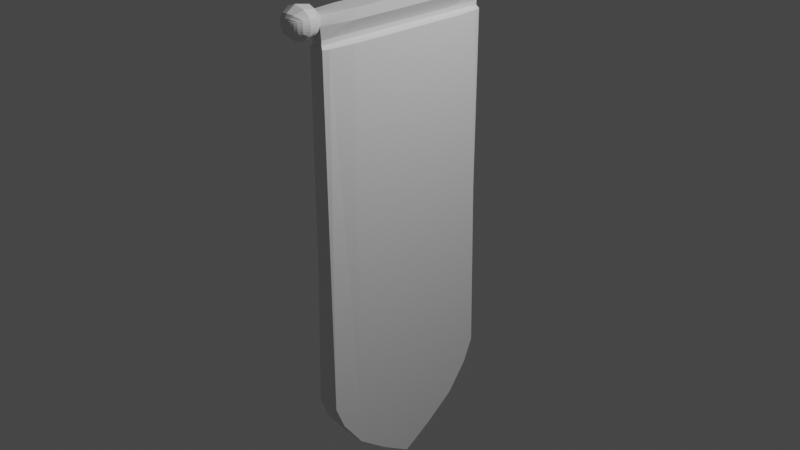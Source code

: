 # Source: banner.blend  (saved by Blender 2.81.16; exported with 4.5.12 LTS)
import bpy
from mathutils import Matrix  # noqa: F401  (used for matrix-valued properties, if any)

bpy.ops.wm.read_factory_settings(use_empty=True)
scene = bpy.context.scene
scene.name = 'Scene'

# ---- collections
col_collection = bpy.data.collections.new('Collection'); scene.collection.children.link(col_collection)

# ---- materials (node trees are filled in below, after node groups)
mat_material = bpy.data.materials.new('Material')
mat_material.alpha_threshold = 0.0
mat_material.use_transparent_shadow = False
mat_material.line_color = (0.0, 0.0, 0.0, 1.0)

# ---- material node trees
mat_material.use_nodes = True; mat_material.node_tree.nodes.clear()
_N = mat_material.node_tree.nodes; _L = mat_material.node_tree.links
n0 = _N.new('ShaderNodeOutputMaterial'); n0.name = 'Material Output'; n0.location = (300, 300)
n1 = _N.new('ShaderNodeBsdfPrincipled'); n1.name = 'Principled BSDF'; n1.location = (10, 300)
n1.distribution = 'GGX'
n1.subsurface_method = 'BURLEY'
n1.inputs[2].default_value = 0.4
n1.inputs[3].default_value = 1.45
n1.inputs[27].default_value = (0.0, 0.0, 0.0, 1.0)
n1.inputs[28].default_value = 1.0
_L.new(n1.outputs[0], n0.inputs[0])
n0.is_active_output = True

# ---- world
world_world = bpy.data.worlds.new('World'); scene.world = world_world
world_world.use_nodes = True; world_world.node_tree.nodes.clear()
_N = world_world.node_tree.nodes; _L = world_world.node_tree.links
n0 = _N.new('ShaderNodeOutputWorld'); n0.name = 'World Output'; n0.location = (300, 300)
n1 = _N.new('ShaderNodeBackground'); n1.name = 'Background'; n1.location = (10, 300)
n1.inputs[0].default_value = (0.05088, 0.05088, 0.05088, 1.0)
_L.new(n1.outputs[0], n0.inputs[0])
n0.is_active_output = True
world_world.color = (0.05088, 0.05088, 0.05088)
world_world.use_sun_shadow = False
world_world.sun_shadow_jitter_overblur = 0.0

# ---- cameras
cam_camera = bpy.data.cameras.new('Camera')
cam_camera.clip_end = 100.0
cam_camera.ortho_scale = 7.314

# ---- lights
light_light = bpy.data.lights.new('Light', 'POINT')
light_light.transmission_factor = 0.0
light_light.energy = 1000.0
light_light.shadow_soft_size = 0.1
light_light.shadow_maximum_resolution = 0.006
light_light.use_absolute_resolution = True

# ---- meshes
me_cube = bpy.data.meshes.new('Cube')
me_cube.from_pydata([(0.102, 0.9336, 2.0), (0.125, 1.0, -1.801), (0.102, -0.9336, 2.0), (0.125, -1.0, -1.801), (-0.102, 0.9336, 2.0), (-0.125, 1.0, -1.801), (-0.102, -0.9336, 2.0), (-0.125, -1.0, -1.801), (-0.125, 0.6667, -2.0), (-0.125, 0.3333, -2.0), (-0.125, -2.98e-08, -2.0), (-0.125, -0.3333, -2.0), (-0.125, -0.6667, -2.0), (0.125, 0.6667, 2.0), (0.125, 0.3333, 2.0), (0.125, -2.98e-08, 2.0), (0.125, -0.3333, 2.0), (0.125, -0.6667, 2.0), (-0.125, -0.6667, 2.0), (-0.125, -0.3333, 2.0), (-0.125, 2.98e-08, 2.0), (-0.125, 0.3333, 2.0), (-0.125, 0.6667, 2.0), (0.125, -0.6667, -2.0), (0.125, -0.3333, -2.0), (0.125, 2.98e-08, -2.0), (0.125, 0.3333, -2.0), (0.125, 0.6667, -2.0), (-0.125, -0.6667, -2.368), (-0.125, -0.8942, -2.058), (0.125, 0.8942, -2.058), (-0.125, 0.8942, -2.058), (0.125, -0.8942, -2.058), (0.125, 0.6667, -2.368), (-0.125, 0.6667, -2.368), (-0.125, 0.3333, -2.621), (-0.125, -2.98e-08, -2.832), (-0.125, -0.3333, -2.621), (0.125, -0.6667, -2.368), (0.125, -0.3333, -2.621), (0.125, 2.98e-08, -2.832), (0.125, 0.3333, -2.621), (0.05806, -0.9862, 2.031), (-0.05806, -0.9862, 2.031), (0.05806, -0.6575, 2.031), (-0.05806, 0.6575, 2.031), (-0.05806, 0.9862, 2.031), (0.05806, 0.9862, 2.031), (0.05806, 0.6575, 2.031), (0.05806, 0.3287, 2.031), (0.05806, -3.079e-08, 2.031), (0.05806, -0.3287, 2.031), (-0.05806, -0.6575, 2.031), (-0.05806, -0.3287, 2.031), (-0.05806, 2.8e-08, 2.031), (-0.05806, 0.3287, 2.031), (0.05806, -0.9862, 2.08), (-0.05806, -0.9862, 2.08), (0.05806, -0.6575, 2.08), (-0.05806, 0.6575, 2.08), (-0.05806, 0.9862, 2.08), (0.05806, 0.9862, 2.08), (0.05806, 0.6575, 2.08), (0.05806, 0.3287, 2.08), (0.05806, -3.079e-08, 2.08), (0.05806, -0.3287, 2.08), (-0.05806, -0.6575, 2.08), (-0.05806, -0.3287, 2.08), (-0.05806, 2.8e-08, 2.08), (-0.05806, 0.3287, 2.08), (0.1044, -1.034, 2.226), (-0.1044, -1.034, 2.226), (0.1259, -0.6713, 2.216), (-0.1259, 0.6713, 2.216), (-0.1023, 1.036, 2.226), (0.1023, 1.036, 2.226), (0.1259, 0.6713, 2.216), (0.1259, 0.3357, 2.216), (0.1259, -2.753e-08, 2.216), (0.1259, -0.3357, 2.216), (-0.1259, -0.6713, 2.216), (-0.1259, -0.3357, 2.216), (-0.1259, 3.25e-08, 2.216), (-0.1259, 0.3357, 2.216), (0.1044, -1.034, 2.316), (-0.1044, -1.034, 2.316), (0.1259, -0.6713, 2.326), (-0.1259, 0.6713, 2.326), (-0.1023, 1.036, 2.315), (0.1023, 1.036, 2.315), (0.1259, 0.6713, 2.326), (0.1259, 0.3357, 2.326), (0.1259, -2.753e-08, 2.326), (0.1259, -0.3357, 2.326), (-0.1259, -0.6713, 2.326), (-0.1259, -0.3357, 2.326), (-0.1259, 3.25e-08, 2.326), (-0.1259, 0.3357, 2.326), (0.1044, -1.034, 2.226), (-0.1044, -1.034, 2.226), (-0.1023, 1.036, 2.226), (0.1023, 1.036, 2.226), (0.1044, -1.034, 2.316), (-0.1044, -1.034, 2.316), (-0.1023, 1.036, 2.315), (-0.08842, 1.299, 2.233), (0.1044, -1.034, 2.226), (-0.1044, -1.034, 2.226), (0.1044, -1.034, 2.316), (-0.1044, -1.034, 2.316), (0.1044, -1.034, 2.226), (-0.1044, -1.034, 2.226), (0.1044, -1.034, 2.316), (-0.1044, -1.034, 2.316), (0.09325, -1.308, 2.23), (-0.09325, -1.308, 2.23), (0.09326, -1.308, 2.312), (-0.09326, -1.308, 2.312), (-0.1023, 1.036, 2.315), (0.1023, 1.036, 2.315), (0.1023, 1.036, 2.226), (-0.1023, 1.036, 2.226), (0.1023, 1.036, 2.226), (-0.1023, 1.036, 2.315), (0.1023, 1.036, 2.315), (0.09325, -1.308, 2.23), (-0.09325, -1.308, 2.23), (0.09326, -1.308, 2.312), (-0.09326, -1.308, 2.312), (0.08842, 1.299, 2.233), (-0.08842, 1.299, 2.309), (0.08842, 1.299, 2.309), (-0.1262, 1.065, 2.326), (-0.1485, 1.117, 2.336), (-0.1523, 1.186, 2.337), (-0.1334, 1.245, 2.329), (-0.1088, 1.28, 2.318), (-0.1088, 1.28, 2.224), (-0.1334, 1.245, 2.213), (-0.1523, 1.186, 2.205), (-0.1485, 1.117, 2.206), (-0.1262, 1.065, 2.216), (0.1088, 1.28, 2.224), (0.1334, 1.245, 2.213), (0.1523, 1.186, 2.205), (0.1485, 1.117, 2.206), (0.1262, 1.065, 2.216), (0.1088, 1.28, 2.318), (0.1334, 1.245, 2.329), (0.1523, 1.186, 2.337), (0.1485, 1.117, 2.336), (0.1262, 1.065, 2.326), (0.1289, -1.063, 2.327), (0.1527, -1.115, 2.337), (0.1587, -1.186, 2.34), (0.1405, -1.249, 2.332), (0.1149, -1.287, 2.321), (0.1149, -1.287, 2.221), (0.1405, -1.249, 2.21), (0.1587, -1.186, 2.202), (0.1527, -1.115, 2.205), (0.1289, -1.063, 2.215), (-0.1149, -1.287, 2.221), (-0.1405, -1.249, 2.21), (-0.1587, -1.186, 2.202), (-0.1527, -1.115, 2.205), (-0.1289, -1.063, 2.215), (-0.1149, -1.287, 2.321), (-0.1405, -1.249, 2.332), (-0.1587, -1.186, 2.34), (-0.1527, -1.115, 2.337), (-0.1289, -1.063, 2.327), (0.1259, -0.3357, 2.304), (0.1259, -0.3357, 2.282), (0.1259, -0.3357, 2.26), (0.1259, -0.3357, 2.238), (0.1259, -2.753e-08, 2.304), (0.1259, -2.753e-08, 2.282), (0.1259, -2.753e-08, 2.26), (0.1259, -2.753e-08, 2.238), (0.1259, 0.3357, 2.238), (0.1259, 0.3357, 2.26), (0.1259, 0.3357, 2.282), (0.1259, 0.3357, 2.304), (-0.1259, 0.6713, 2.304), (-0.1259, 0.6713, 2.282), (-0.1259, 0.6713, 2.26), (-0.1259, 0.6713, 2.238), (-0.1259, 0.3357, 2.238), (-0.1259, 0.3357, 2.26), (-0.1259, 0.3357, 2.282), (-0.1259, 0.3357, 2.304), (0.1068, -1.031, 2.243), (0.108, -1.03, 2.262), (0.108, -1.03, 2.28), (0.1068, -1.031, 2.299), (-0.1068, -1.031, 2.299), (-0.108, -1.03, 2.28), (-0.108, -1.03, 2.262), (-0.1068, -1.031, 2.243), (0.1259, -0.6713, 2.304), (0.1259, -0.6713, 2.282), (0.1259, -0.6713, 2.26), (0.1259, -0.6713, 2.238), (-0.1259, -0.6713, 2.304), (-0.1259, -0.6713, 2.282), (-0.1259, -0.6713, 2.26), (-0.1259, -0.6713, 2.238), (-0.1047, 1.033, 2.298), (-0.106, 1.031, 2.28), (-0.106, 1.031, 2.262), (-0.1047, 1.033, 2.244), (-0.1259, -0.3357, 2.304), (-0.1259, -0.3357, 2.282), (-0.1259, -0.3357, 2.26), (-0.1259, -0.3357, 2.238), (0.1047, 1.033, 2.298), (0.106, 1.031, 2.28), (0.106, 1.031, 2.262), (0.1047, 1.033, 2.244), (-0.1259, 3.25e-08, 2.304), (-0.1259, 3.25e-08, 2.282), (-0.1259, 3.25e-08, 2.26), (-0.1259, 3.25e-08, 2.238), (0.1259, 0.6713, 2.304), (0.1259, 0.6713, 2.282), (0.1259, 0.6713, 2.26), (0.1259, 0.6713, 2.238), (0.1068, -1.031, 2.243), (0.108, -1.03, 2.262), (0.108, -1.03, 2.28), (0.1068, -1.031, 2.299), (-0.1068, -1.031, 2.299), (-0.108, -1.03, 2.28), (-0.108, -1.03, 2.262), (-0.1068, -1.031, 2.243), (-0.1047, 1.033, 2.298), (-0.106, 1.031, 2.28), (-0.106, 1.031, 2.262), (-0.1047, 1.033, 2.244), (0.1068, -1.031, 2.243), (0.108, -1.03, 2.262), (0.108, -1.03, 2.28), (0.1068, -1.031, 2.299), (-0.1068, -1.031, 2.299), (-0.108, -1.03, 2.28), (-0.108, -1.03, 2.262), (-0.1068, -1.031, 2.243), (0.1068, -1.031, 2.243), (0.108, -1.03, 2.262), (0.108, -1.03, 2.28), (0.1068, -1.031, 2.299), (-0.1068, -1.031, 2.299), (-0.108, -1.03, 2.28), (-0.108, -1.03, 2.262), (-0.1068, -1.031, 2.243), (0.09492, -1.31, 2.246), (0.09578, -1.311, 2.263), (0.09578, -1.311, 2.279), (0.09492, -1.31, 2.296), (-0.09492, -1.31, 2.296), (-0.09578, -1.311, 2.279), (-0.09578, -1.311, 2.263), (-0.09492, -1.31, 2.246), (0.1047, 1.033, 2.298), (0.106, 1.031, 2.28), (0.106, 1.031, 2.262), (0.1047, 1.033, 2.244), (-0.1047, 1.033, 2.298), (-0.106, 1.031, 2.28), (-0.106, 1.031, 2.262), (-0.1047, 1.033, 2.244), (0.1047, 1.033, 2.298), (0.106, 1.031, 2.28), (0.106, 1.031, 2.262), (0.1047, 1.033, 2.244), (0.09492, -1.31, 2.246), (0.09578, -1.311, 2.263), (0.09578, -1.311, 2.279), (0.09492, -1.31, 2.296), (-0.09492, -1.31, 2.296), (-0.09578, -1.311, 2.279), (-0.09578, -1.311, 2.263), (-0.09492, -1.31, 2.246), (-0.08995, 1.301, 2.294), (-0.09074, 1.302, 2.279), (-0.09074, 1.302, 2.263), (-0.08995, 1.301, 2.248), (0.08995, 1.301, 2.294), (0.09074, 1.302, 2.279), (0.09074, 1.302, 2.263), (0.08995, 1.301, 2.248), (0.1307, 1.062, 2.237), (0.1332, 1.06, 2.259), (0.1332, 1.06, 2.283), (0.1307, 1.062, 2.305), (0.1561, 1.115, 2.23), (0.1603, 1.113, 2.257), (0.1603, 1.113, 2.285), (0.1561, 1.115, 2.312), (0.1605, 1.188, 2.229), (0.1651, 1.188, 2.257), (0.1651, 1.188, 2.285), (0.1605, 1.188, 2.313), (0.1389, 1.249, 2.235), (0.1418, 1.25, 2.259), (0.1418, 1.25, 2.283), (0.1389, 1.249, 2.307), (0.1117, 1.283, 2.242), (0.1133, 1.285, 2.261), (0.1133, 1.285, 2.281), (0.1117, 1.283, 2.3), (-0.1307, 1.062, 2.305), (-0.1332, 1.06, 2.283), (-0.1332, 1.06, 2.259), (-0.1307, 1.062, 2.237), (-0.1561, 1.115, 2.312), (-0.1603, 1.113, 2.285), (-0.1603, 1.113, 2.257), (-0.1561, 1.115, 2.23), (-0.1605, 1.188, 2.313), (-0.1651, 1.188, 2.285), (-0.1651, 1.188, 2.257), (-0.1605, 1.188, 2.229), (-0.1389, 1.249, 2.307), (-0.1418, 1.25, 2.283), (-0.1418, 1.25, 2.259), (-0.1389, 1.249, 2.235), (-0.1117, 1.283, 2.3), (-0.1133, 1.285, 2.281), (-0.1133, 1.285, 2.261), (-0.1117, 1.283, 2.242), (-0.1334, -1.059, 2.236), (-0.1358, -1.057, 2.259), (-0.1358, -1.057, 2.283), (-0.1334, -1.059, 2.306), (-0.1604, -1.112, 2.229), (-0.1646, -1.111, 2.257), (-0.1646, -1.111, 2.285), (-0.1604, -1.112, 2.313), (-0.1674, -1.187, 2.227), (-0.1722, -1.188, 2.256), (-0.1722, -1.188, 2.286), (-0.1674, -1.187, 2.315), (-0.1464, -1.252, 2.233), (-0.1496, -1.254, 2.258), (-0.1496, -1.254, 2.284), (-0.1464, -1.252, 2.309), (-0.118, -1.29, 2.24), (-0.1197, -1.292, 2.261), (-0.1197, -1.292, 2.281), (-0.118, -1.29, 2.302), (0.1334, -1.059, 2.306), (0.1358, -1.057, 2.283), (0.1358, -1.057, 2.259), (0.1334, -1.059, 2.236), (0.1604, -1.112, 2.313), (0.1646, -1.111, 2.285), (0.1646, -1.111, 2.257), (0.1604, -1.112, 2.229), (0.1674, -1.187, 2.315), (0.1722, -1.188, 2.286), (0.1722, -1.188, 2.256), (0.1674, -1.187, 2.227), (0.1464, -1.252, 2.309), (0.1496, -1.254, 2.284), (0.1496, -1.254, 2.258), (0.1464, -1.252, 2.233), (0.118, -1.29, 2.302), (0.1197, -1.292, 2.281), (0.1197, -1.292, 2.261), (0.118, -1.29, 2.24), (0.08333, 1.0, -1.801), (0.04167, 1.0, -1.801), (-3.725e-09, 1.0, -1.801), (-0.04167, 1.0, -1.801), (-0.08333, 1.0, -1.801), (0.08333, -1.0, 2.0), (0.04167, -1.0, 2.0), (-3.725e-09, -1.0, 2.0), (-0.04167, -1.0, 2.0), (-0.08333, -1.0, 2.0), (-0.08333, -1.0, -1.801), (-0.04167, -1.0, -1.801), (3.725e-09, -1.0, -1.801), (0.04167, -1.0, -1.801), (0.08333, -1.0, -1.801), (-0.08333, 1.0, 2.0), (-0.04167, 1.0, 2.0), (3.725e-09, 1.0, 2.0), (0.04167, 1.0, 2.0), (0.08333, 1.0, 2.0), (0.08333, 0.8942, -2.058), (0.04167, 0.8942, -2.058), (-3.725e-09, 0.8942, -2.058), (-0.04167, 0.8942, -2.058), (-0.08333, 0.8942, -2.058), (-0.08333, -0.8942, -2.058), (-0.04167, -0.8942, -2.058), (3.725e-09, -0.8942, -2.058), (0.04167, -0.8942, -2.058), (0.08333, -0.8942, -2.058), (0.08333, 0.6667, -2.368), (0.04167, 0.6667, -2.368), (-3.725e-09, 0.6667, -2.368), (-0.04167, 0.6667, -2.368), (-0.08333, 0.6667, -2.368), (0.08333, 0.3333, -2.621), (0.04167, 0.3333, -2.621), (-3.725e-09, 0.3333, -2.621), (-0.04167, 0.3333, -2.621), (-0.08333, 0.3333, -2.621), (0.08333, 1.987e-08, -2.832), (0.04167, 9.934e-09, -2.832), (-3.725e-09, -8.882e-16, -2.832), (-0.04167, -9.934e-09, -2.832), (-0.08333, -1.987e-08, -2.832), (0.08333, -0.3333, -2.621), (0.04167, -0.3333, -2.621), (-3.725e-09, -0.3333, -2.621), (-0.04167, -0.3333, -2.621), (-0.08333, -0.3333, -2.621), (0.08333, -0.6667, -2.368), (0.04167, -0.6667, -2.368), (-3.725e-09, -0.6667, -2.368), (-0.04167, -0.6667, -2.368), (-0.08333, -0.6667, -2.368), (0.03871, -0.9862, 2.031), (0.01935, -0.9862, 2.031), (-1.863e-09, -0.9862, 2.031), (-0.01935, -0.9862, 2.031), (-0.03871, -0.9862, 2.031), (-0.03871, 0.9862, 2.031), (-0.01935, 0.9862, 2.031), (1.863e-09, 0.9862, 2.031), (0.01935, 0.9862, 2.031), (0.03871, 0.9862, 2.031), (0.03871, -0.9862, 2.08), (0.01935, -0.9862, 2.08), (-1.863e-09, -0.9862, 2.08), (-0.01935, -0.9862, 2.08), (-0.03871, -0.9862, 2.08), (-0.03871, 0.9862, 2.08), (-0.01935, 0.9862, 2.08), (1.863e-09, 0.9862, 2.08), (0.01935, 0.9862, 2.08), (0.03871, 0.9862, 2.08), (0.07783, -1.019, 2.22), (0.0422, -1.006, 2.216), (1.557e-11, -1.001, 2.214), (-0.0422, -1.006, 2.216), (-0.07783, -1.019, 2.22), (-0.07658, 1.021, 2.221), (-0.04168, 1.008, 2.217), (-6.027e-12, 1.003, 2.215), (0.04168, 1.008, 2.217), (0.07658, 1.021, 2.221), (0.07783, -1.019, 2.322), (0.0422, -1.006, 2.326), (1.557e-11, -1.001, 2.328), (-0.0422, -1.006, 2.326), (-0.07783, -1.019, 2.322), (-0.07658, 1.021, 2.321), (-0.04168, 1.008, 2.325), (-6.029e-12, 1.003, 2.327), (0.04168, 1.008, 2.325), (0.07658, 1.021, 2.321), (-0.08392, 0.6713, 2.326), (-0.04196, 0.6713, 2.326), (0.0, 0.6713, 2.326), (0.04196, 0.6713, 2.326), (0.08392, 0.6713, 2.326), (-0.08392, 0.3357, 2.326), (-0.04196, 0.3357, 2.326), (0.0, 0.3357, 2.326), (0.04196, 0.3357, 2.326), (0.08392, 0.3357, 2.326), (-0.08392, 2.249e-08, 2.326), (-0.04196, 1.249e-08, 2.326), (0.0, 2.486e-09, 2.326), (0.04196, -7.517e-09, 2.326), (0.08392, -1.752e-08, 2.326), (-0.08392, -0.3357, 2.326), (-0.04196, -0.3357, 2.326), (0.0, -0.3357, 2.326), (0.04196, -0.3357, 2.326), (0.08392, -0.3357, 2.326), (-0.08392, -0.6713, 2.326), (-0.04196, -0.6713, 2.326), (0.0, -0.6713, 2.326), (0.04196, -0.6713, 2.326), (0.08392, -0.6713, 2.326), (0.07783, -1.019, 2.22), (0.0422, -1.006, 2.216), (1.557e-11, -1.001, 2.214), (-0.0422, -1.006, 2.216), (-0.07783, -1.019, 2.22), (-0.07658, 1.021, 2.221), (-0.04168, 1.008, 2.217), (-6.027e-12, 1.003, 2.215), (0.04168, 1.008, 2.217), (0.07658, 1.021, 2.221), (0.07783, -1.019, 2.322), (0.0422, -1.006, 2.326), (1.557e-11, -1.001, 2.328), (-0.0422, -1.006, 2.326), (-0.07783, -1.019, 2.322), (0.07783, -1.019, 2.22), (0.0422, -1.006, 2.216), (1.557e-11, -1.001, 2.214), (-0.0422, -1.006, 2.216), (-0.07783, -1.019, 2.22), (0.07783, -1.019, 2.322), (0.0422, -1.006, 2.326), (1.557e-11, -1.001, 2.328), (-0.0422, -1.006, 2.326), (-0.07783, -1.019, 2.322), (0.07783, -1.019, 2.22), (0.0422, -1.006, 2.216), (1.557e-11, -1.001, 2.214), (-0.0422, -1.006, 2.216), (-0.07783, -1.019, 2.22), (0.07783, -1.019, 2.322), (0.0422, -1.006, 2.326), (1.557e-11, -1.001, 2.328), (-0.0422, -1.006, 2.326), (-0.07783, -1.019, 2.322), (0.0678, -1.32, 2.227), (0.036, -1.33, 2.224), (-5.249e-11, -1.334, 2.223), (-0.036, -1.33, 2.224), (-0.0678, -1.32, 2.227), (0.0678, -1.32, 2.315), (0.036, -1.33, 2.318), (-5.248e-11, -1.334, 2.319), (-0.036, -1.33, 2.318), (-0.0678, -1.32, 2.315), (-0.07658, 1.021, 2.321), (-0.04168, 1.008, 2.325), (-6.029e-12, 1.003, 2.327), (0.04168, 1.008, 2.325), (0.07658, 1.021, 2.321), (-0.07658, 1.021, 2.221), (-0.04168, 1.008, 2.217), (-6.027e-12, 1.003, 2.215), (0.04168, 1.008, 2.217), (0.07658, 1.021, 2.221), (-0.07658, 1.021, 2.321), (-0.04168, 1.008, 2.325), (-6.029e-12, 1.003, 2.327), (0.04168, 1.008, 2.325), (0.07658, 1.021, 2.321), (0.0678, -1.32, 2.227), (0.036, -1.33, 2.224), (-5.249e-11, -1.334, 2.223), (-0.036, -1.33, 2.224), (-0.0678, -1.32, 2.227), (0.0678, -1.32, 2.315), (0.036, -1.33, 2.318), (-5.248e-11, -1.334, 2.319), (-0.036, -1.33, 2.318), (-0.0678, -1.32, 2.315), (-0.06409, 1.311, 2.229), (-0.03396, 1.32, 2.227), (4.117e-11, 1.323, 2.226), (0.03396, 1.32, 2.227), (0.06409, 1.311, 2.229), (-0.06409, 1.311, 2.313), (-0.03396, 1.32, 2.315), (4.117e-11, 1.323, 2.316), (0.03396, 1.32, 2.315), (0.06409, 1.311, 2.313), (0.1015, 1.045, 2.337), (0.0596, 1.025, 2.349), (-1.232e-10, 1.015, 2.354), (-0.0596, 1.025, 2.349), (-0.1015, 1.045, 2.337), (0.1316, 1.102, 2.357), (0.08965, 1.081, 2.388), (-3.62e-10, 1.066, 2.409), (-0.08965, 1.081, 2.388), (-0.1316, 1.102, 2.357), (0.1377, 1.195, 2.361), (0.09783, 1.21, 2.399), (-4.43e-10, 1.221, 2.428), (-0.09783, 1.21, 2.399), (-0.1377, 1.195, 2.361), (0.1104, 1.265, 2.343), (0.06717, 1.288, 2.359), (-1.77e-10, 1.299, 2.367), (-0.06717, 1.288, 2.359), (-0.1104, 1.265, 2.343), (0.08288, 1.297, 2.325), (0.04584, 1.311, 2.331), (-3.214e-11, 1.317, 2.333), (-0.04584, 1.311, 2.331), (-0.08288, 1.297, 2.325), (-0.1015, 1.045, 2.205), (-0.0596, 1.025, 2.193), (-1.231e-10, 1.015, 2.188), (0.0596, 1.025, 2.193), (0.1015, 1.045, 2.205), (-0.1316, 1.102, 2.185), (-0.08964, 1.081, 2.154), (-3.619e-10, 1.066, 2.133), (0.08964, 1.081, 2.154), (0.1316, 1.102, 2.185), (-0.1377, 1.195, 2.181), (-0.09782, 1.21, 2.143), (-4.43e-10, 1.221, 2.114), (0.09782, 1.21, 2.143), (0.1377, 1.195, 2.181), (-0.1104, 1.265, 2.199), (-0.06717, 1.288, 2.183), (-1.77e-10, 1.299, 2.175), (0.06717, 1.288, 2.183), (0.1104, 1.265, 2.199), (-0.08288, 1.297, 2.217), (-0.04584, 1.311, 2.211), (-3.214e-11, 1.317, 2.209), (0.04584, 1.311, 2.211), (0.08288, 1.297, 2.217), (-0.103, -1.042, 2.338), (-0.05993, -1.022, 2.349), (2.223e-10, -1.013, 2.354), (0.05993, -1.022, 2.349), (0.103, -1.042, 2.338), (-0.1345, -1.098, 2.359), (-0.09037, -1.075, 2.389), (6.478e-10, -1.059, 2.409), (0.09037, -1.075, 2.389), (0.1345, -1.098, 2.359), (-0.1441, -1.194, 2.365), (-0.1033, -1.205, 2.406), (8.764e-10, -1.215, 2.438), (0.1033, -1.205, 2.406), (0.1441, -1.194, 2.365), (-0.1172, -1.27, 2.347), (-0.07209, -1.294, 2.365), (3.784e-10, -1.306, 2.374), (0.07209, -1.294, 2.365), (0.1172, -1.27, 2.347), (-0.08795, -1.305, 2.328), (-0.04889, -1.321, 2.335), (9.129e-11, -1.327, 2.337), (0.04889, -1.321, 2.335), (0.08795, -1.305, 2.328), (0.103, -1.042, 2.204), (0.05993, -1.022, 2.193), (2.223e-10, -1.013, 2.188), (-0.05993, -1.022, 2.193), (-0.103, -1.042, 2.204), (0.1345, -1.098, 2.183), (0.09036, -1.075, 2.153), (6.477e-10, -1.059, 2.133), (-0.09036, -1.075, 2.153), (-0.1345, -1.098, 2.183), (0.1441, -1.194, 2.177), (0.1032, -1.205, 2.136), (8.763e-10, -1.215, 2.104), (-0.1032, -1.205, 2.136), (-0.1441, -1.194, 2.177), (0.1172, -1.27, 2.195), (0.07209, -1.294, 2.177), (3.784e-10, -1.306, 2.168), (-0.07209, -1.294, 2.177), (-0.1172, -1.27, 2.195), (0.08795, -1.305, 2.214), (0.04889, -1.321, 2.207), (9.128e-11, -1.327, 2.205), (-0.04889, -1.321, 2.207), (-0.08795, -1.305, 2.214), (-0.0654, 1.314, 2.245), (-0.03474, 1.323, 2.244), (3.646e-11, 1.327, 2.243), (0.03474, 1.323, 2.244), (0.0654, 1.314, 2.245), (-0.06609, 1.315, 2.262), (-0.03515, 1.325, 2.262), (3.397e-11, 1.329, 2.262), (0.03515, 1.325, 2.262), (0.06609, 1.315, 2.262), (-0.06609, 1.315, 2.28), (-0.03515, 1.325, 2.28), (3.397e-11, 1.329, 2.28), (0.03515, 1.325, 2.28), (0.06609, 1.315, 2.28), (-0.0654, 1.314, 2.297), (-0.03474, 1.323, 2.298), (3.645e-11, 1.327, 2.299), (0.03474, 1.323, 2.298), (0.0654, 1.314, 2.297), (0.06924, -1.324, 2.244), (0.03687, -1.334, 2.242), (-4.305e-11, -1.338, 2.241), (-0.03687, -1.334, 2.242), (-0.06924, -1.324, 2.244), (0.07, -1.325, 2.262), (0.03733, -1.336, 2.261), (-3.806e-11, -1.34, 2.261), (-0.03733, -1.336, 2.261), (-0.07, -1.325, 2.262), (0.07, -1.325, 2.28), (0.03733, -1.336, 2.281), (-3.806e-11, -1.34, 2.281), (-0.03733, -1.336, 2.281), (-0.07, -1.325, 2.28), (0.06924, -1.324, 2.298), (0.03687, -1.334, 2.3), (-4.305e-11, -1.338, 2.301), (-0.03687, -1.334, 2.3), (-0.06924, -1.324, 2.298)], [], [(14, 13, 48, 49), (382, 381, 6, 7), (8, 22, 4, 5), (23, 3, 32, 38), (23, 17, 2, 3), (372, 391, 0, 1), (1, 0, 13, 27), (27, 13, 14, 26), (26, 14, 15, 25), (25, 15, 16, 24), (24, 16, 17, 23), (8, 5, 31, 34), (1, 27, 33, 30), (27, 26, 41, 33), (12, 11, 37, 28), (372, 1, 30, 392), (7, 6, 18, 12), (12, 18, 19, 11), (11, 19, 20, 10), (10, 20, 21, 9), (9, 21, 22, 8), (21, 20, 54, 55), (387, 4, 46, 432), (13, 0, 47, 48), (20, 19, 53, 54), (4, 22, 45, 46), (422, 38, 32, 401), (392, 30, 33, 402), (402, 33, 41, 407), (407, 41, 40, 412), (412, 40, 39, 417), (417, 39, 38, 422), (9, 8, 34, 35), (24, 23, 38, 39), (10, 9, 35, 36), (25, 24, 39, 40), (7, 12, 28, 29), (11, 10, 36, 37), (26, 25, 40, 41), (382, 7, 29, 397), (49, 48, 62, 63), (55, 54, 68, 69), (48, 47, 61, 62), (54, 53, 67, 68), (432, 46, 60, 442), (53, 52, 66, 67), (22, 21, 55, 45), (15, 14, 49, 50), (16, 15, 50, 51), (377, 2, 42, 427), (17, 16, 51, 44), (2, 17, 44, 42), (18, 6, 43, 52), (19, 18, 52, 53), (65, 64, 78, 79), (64, 63, 77, 78), (59, 69, 83, 73), (63, 62, 76, 77), (69, 68, 82, 83), (62, 61, 75, 76), (45, 55, 69, 59), (50, 49, 63, 64), (51, 50, 64, 65), (427, 42, 56, 437), (44, 51, 65, 58), (42, 44, 58, 56), (52, 43, 57, 66), (46, 45, 59, 60), (195, 200, 86, 84), (200, 172, 93, 86), (104, 88, 118, 123), (172, 176, 92, 93), (176, 183, 91, 92), (184, 191, 97, 87), (437, 56, 70, 447), (58, 65, 79, 72), (56, 58, 72, 70), (66, 57, 71, 80), (60, 59, 73, 74), (67, 66, 80, 81), (442, 60, 74, 452), (68, 67, 81, 82), (487, 94, 85, 461), (462, 88, 87, 467), (467, 87, 97, 472), (472, 97, 96, 477), (477, 96, 95, 482), (482, 95, 94, 487), (204, 196, 85, 94), (208, 184, 87, 88), (212, 204, 94, 95), (236, 104, 123, 268), (220, 212, 95, 96), (224, 216, 89, 90), (191, 220, 96, 97), (183, 224, 90, 91), (231, 102, 108, 243), (536, 117, 128, 561), (208, 88, 104, 236), (195, 84, 102, 231), (452, 74, 100, 497), (461, 85, 103, 506), (199, 71, 99, 235), (447, 70, 98, 492), (247, 107, 111, 255), (506, 103, 109, 516), (492, 98, 106, 507), (235, 99, 107, 247), (368, 156, 116, 259), (516, 109, 113, 526), (243, 108, 112, 251), (507, 106, 110, 517), (466, 89, 119, 541), (667, 157, 114, 527), (348, 162, 115, 263), (642, 167, 117, 536), (541, 119, 124, 551), (267, 120, 122, 275), (328, 136, 130, 284), (707, 279, 127, 557), (259, 116, 127, 279), (219, 75, 120, 267), (263, 115, 126, 283), (497, 100, 121, 542), (75, 101, 122, 120), (527, 114, 125, 552), (687, 284, 130, 567), (617, 137, 105, 562), (308, 142, 129, 291), (592, 147, 131, 571), (551, 124, 151, 572), (572, 151, 150, 577), (577, 150, 149, 582), (582, 149, 148, 587), (587, 148, 147, 592), (275, 122, 146, 292), (292, 146, 145, 296), (296, 145, 144, 300), (300, 144, 143, 304), (304, 143, 142, 308), (542, 121, 141, 597), (597, 141, 140, 602), (602, 140, 139, 607), (607, 139, 138, 612), (612, 138, 137, 617), (268, 123, 132, 312), (312, 132, 133, 316), (316, 133, 134, 320), (320, 134, 135, 324), (324, 135, 136, 328), (526, 113, 171, 622), (622, 171, 170, 627), (627, 170, 169, 632), (632, 169, 168, 637), (637, 168, 167, 642), (255, 111, 166, 332), (332, 166, 165, 336), (336, 165, 164, 340), (340, 164, 163, 344), (344, 163, 162, 348), (517, 110, 161, 647), (647, 161, 160, 652), (652, 160, 159, 657), (657, 159, 158, 662), (662, 158, 157, 667), (251, 112, 152, 352), (352, 152, 153, 356), (356, 153, 154, 360), (360, 154, 155, 364), (364, 155, 156, 368), (158, 367, 371, 157), (367, 366, 370, 371), (366, 365, 369, 370), (365, 364, 368, 369), (159, 363, 367, 158), (363, 362, 366, 367), (362, 361, 365, 366), (361, 360, 364, 365), (160, 359, 363, 159), (359, 358, 362, 363), (358, 357, 361, 362), (357, 356, 360, 361), (161, 355, 359, 160), (355, 354, 358, 359), (354, 353, 357, 358), (353, 352, 356, 357), (110, 248, 355, 161), (248, 249, 354, 355), (249, 250, 353, 354), (250, 251, 352, 353), (168, 347, 351, 167), (347, 346, 350, 351), (346, 345, 349, 350), (345, 344, 348, 349), (169, 343, 347, 168), (343, 342, 346, 347), (342, 341, 345, 346), (341, 340, 344, 345), (170, 339, 343, 169), (339, 338, 342, 343), (338, 337, 341, 342), (337, 336, 340, 341), (171, 335, 339, 170), (335, 334, 338, 339), (334, 333, 337, 338), (333, 332, 336, 337), (113, 252, 335, 171), (252, 253, 334, 335), (253, 254, 333, 334), (254, 255, 332, 333), (138, 327, 331, 137), (327, 326, 330, 331), (326, 325, 329, 330), (325, 324, 328, 329), (139, 323, 327, 138), (323, 322, 326, 327), (322, 321, 325, 326), (321, 320, 324, 325), (140, 319, 323, 139), (319, 318, 322, 323), (318, 317, 321, 322), (317, 316, 320, 321), (141, 315, 319, 140), (315, 314, 318, 319), (314, 313, 317, 318), (313, 312, 316, 317), (121, 271, 315, 141), (271, 270, 314, 315), (270, 269, 313, 314), (269, 268, 312, 313), (148, 307, 311, 147), (307, 306, 310, 311), (306, 305, 309, 310), (305, 304, 308, 309), (149, 303, 307, 148), (303, 302, 306, 307), (302, 301, 305, 306), (301, 300, 304, 305), (150, 299, 303, 149), (299, 298, 302, 303), (298, 297, 301, 302), (297, 296, 300, 301), (151, 295, 299, 150), (295, 294, 298, 299), (294, 293, 297, 298), (293, 292, 296, 297), (124, 272, 295, 151), (272, 273, 294, 295), (273, 274, 293, 294), (274, 275, 292, 293), (147, 311, 288, 131), (311, 310, 289, 288), (310, 309, 290, 289), (309, 308, 291, 290), (562, 105, 287, 672), (672, 287, 286, 677), (677, 286, 285, 682), (682, 285, 284, 687), (117, 260, 280, 128), (260, 261, 281, 280), (261, 262, 282, 281), (262, 263, 283, 282), (89, 216, 264, 119), (216, 217, 265, 264), (217, 218, 266, 265), (218, 219, 267, 266), (114, 256, 276, 125), (256, 257, 277, 276), (257, 258, 278, 277), (258, 259, 279, 278), (552, 125, 276, 692), (692, 276, 277, 697), (697, 277, 278, 702), (702, 278, 279, 707), (137, 331, 287, 105), (331, 330, 286, 287), (330, 329, 285, 286), (329, 328, 284, 285), (119, 264, 272, 124), (264, 265, 273, 272), (265, 266, 274, 273), (266, 267, 275, 274), (167, 351, 260, 117), (351, 350, 261, 260), (350, 349, 262, 261), (349, 348, 263, 262), (106, 240, 248, 110), (240, 241, 249, 248), (241, 242, 250, 249), (242, 243, 251, 250), (157, 371, 256, 114), (371, 370, 257, 256), (370, 369, 258, 257), (369, 368, 259, 258), (103, 232, 244, 109), (232, 233, 245, 244), (233, 234, 246, 245), (234, 235, 247, 246), (109, 244, 252, 113), (244, 245, 253, 252), (245, 246, 254, 253), (246, 247, 255, 254), (85, 196, 232, 103), (196, 197, 233, 232), (197, 198, 234, 233), (198, 199, 235, 234), (70, 192, 228, 98), (192, 193, 229, 228), (193, 194, 230, 229), (194, 195, 231, 230), (74, 211, 239, 100), (211, 210, 238, 239), (210, 209, 237, 238), (209, 208, 236, 237), (98, 228, 240, 106), (228, 229, 241, 240), (229, 230, 242, 241), (230, 231, 243, 242), (77, 76, 227, 180), (180, 227, 226, 181), (181, 226, 225, 182), (182, 225, 224, 183), (83, 82, 223, 188), (188, 223, 222, 189), (189, 222, 221, 190), (190, 221, 220, 191), (76, 75, 219, 227), (227, 219, 218, 226), (226, 218, 217, 225), (225, 217, 216, 224), (82, 81, 215, 223), (223, 215, 214, 222), (222, 214, 213, 221), (221, 213, 212, 220), (100, 239, 271, 121), (239, 238, 270, 271), (238, 237, 269, 270), (237, 236, 268, 269), (81, 80, 207, 215), (215, 207, 206, 214), (214, 206, 205, 213), (213, 205, 204, 212), (74, 73, 187, 211), (211, 187, 186, 210), (210, 186, 185, 209), (209, 185, 184, 208), (80, 71, 199, 207), (207, 199, 198, 206), (206, 198, 197, 205), (205, 197, 196, 204), (73, 83, 188, 187), (187, 188, 189, 186), (186, 189, 190, 185), (185, 190, 191, 184), (78, 77, 180, 179), (179, 180, 181, 178), (178, 181, 182, 177), (177, 182, 183, 176), (79, 78, 179, 175), (175, 179, 178, 174), (174, 178, 177, 173), (173, 177, 176, 172), (72, 79, 175, 203), (203, 175, 174, 202), (202, 174, 173, 201), (201, 173, 172, 200), (70, 72, 203, 192), (192, 203, 202, 193), (193, 202, 201, 194), (194, 201, 200, 195), (281, 706, 711, 280), (706, 705, 710, 711), (705, 704, 709, 710), (704, 703, 708, 709), (703, 702, 707, 708), (282, 701, 706, 281), (701, 700, 705, 706), (700, 699, 704, 705), (699, 698, 703, 704), (698, 697, 702, 703), (283, 696, 701, 282), (696, 695, 700, 701), (695, 694, 699, 700), (694, 693, 698, 699), (693, 692, 697, 698), (126, 556, 696, 283), (556, 555, 695, 696), (555, 554, 694, 695), (554, 553, 693, 694), (553, 552, 692, 693), (289, 686, 691, 288), (686, 685, 690, 691), (685, 684, 689, 690), (684, 683, 688, 689), (683, 682, 687, 688), (290, 681, 686, 289), (681, 680, 685, 686), (680, 679, 684, 685), (679, 678, 683, 684), (678, 677, 682, 683), (291, 676, 681, 290), (676, 675, 680, 681), (675, 674, 679, 680), (674, 673, 678, 679), (673, 672, 677, 678), (129, 566, 676, 291), (566, 565, 675, 676), (565, 564, 674, 675), (564, 563, 673, 674), (563, 562, 672, 673), (163, 666, 671, 162), (666, 665, 670, 671), (665, 664, 669, 670), (664, 663, 668, 669), (663, 662, 667, 668), (164, 661, 666, 163), (661, 660, 665, 666), (660, 659, 664, 665), (659, 658, 663, 664), (658, 657, 662, 663), (165, 656, 661, 164), (656, 655, 660, 661), (655, 654, 659, 660), (654, 653, 658, 659), (653, 652, 657, 658), (166, 651, 656, 165), (651, 650, 655, 656), (650, 649, 654, 655), (649, 648, 653, 654), (648, 647, 652, 653), (111, 521, 651, 166), (521, 520, 650, 651), (520, 519, 649, 650), (519, 518, 648, 649), (518, 517, 647, 648), (155, 641, 646, 156), (641, 640, 645, 646), (640, 639, 644, 645), (639, 638, 643, 644), (638, 637, 642, 643), (154, 636, 641, 155), (636, 635, 640, 641), (635, 634, 639, 640), (634, 633, 638, 639), (633, 632, 637, 638), (153, 631, 636, 154), (631, 630, 635, 636), (630, 629, 634, 635), (629, 628, 633, 634), (628, 627, 632, 633), (152, 626, 631, 153), (626, 625, 630, 631), (625, 624, 629, 630), (624, 623, 628, 629), (623, 622, 627, 628), (112, 522, 626, 152), (522, 523, 625, 626), (523, 524, 624, 625), (524, 525, 623, 624), (525, 526, 622, 623), (143, 616, 621, 142), (616, 615, 620, 621), (615, 614, 619, 620), (614, 613, 618, 619), (613, 612, 617, 618), (144, 611, 616, 143), (611, 610, 615, 616), (610, 609, 614, 615), (609, 608, 613, 614), (608, 607, 612, 613), (145, 606, 611, 144), (606, 605, 610, 611), (605, 604, 609, 610), (604, 603, 608, 609), (603, 602, 607, 608), (146, 601, 606, 145), (601, 600, 605, 606), (600, 599, 604, 605), (599, 598, 603, 604), (598, 597, 602, 603), (122, 546, 601, 146), (546, 545, 600, 601), (545, 544, 599, 600), (544, 543, 598, 599), (543, 542, 597, 598), (135, 591, 596, 136), (591, 590, 595, 596), (590, 589, 594, 595), (589, 588, 593, 594), (588, 587, 592, 593), (134, 586, 591, 135), (586, 585, 590, 591), (585, 584, 589, 590), (584, 583, 588, 589), (583, 582, 587, 588), (133, 581, 586, 134), (581, 580, 585, 586), (580, 579, 584, 585), (579, 578, 583, 584), (578, 577, 582, 583), (132, 576, 581, 133), (576, 575, 580, 581), (575, 574, 579, 580), (574, 573, 578, 579), (573, 572, 577, 578), (123, 547, 576, 132), (547, 548, 575, 576), (548, 549, 574, 575), (549, 550, 573, 574), (550, 551, 572, 573), (136, 596, 567, 130), (596, 595, 568, 567), (595, 594, 569, 568), (594, 593, 570, 569), (593, 592, 571, 570), (142, 621, 566, 129), (621, 620, 565, 566), (620, 619, 564, 565), (619, 618, 563, 564), (618, 617, 562, 563), (288, 691, 571, 131), (691, 690, 570, 571), (690, 689, 569, 570), (689, 688, 568, 569), (688, 687, 567, 568), (115, 531, 556, 126), (531, 530, 555, 556), (530, 529, 554, 555), (529, 528, 553, 554), (528, 527, 552, 553), (101, 501, 546, 122), (501, 500, 545, 546), (500, 499, 544, 545), (499, 498, 543, 544), (498, 497, 542, 543), (280, 711, 561, 128), (711, 710, 560, 561), (710, 709, 559, 560), (709, 708, 558, 559), (708, 707, 557, 558), (118, 537, 547, 123), (537, 538, 548, 547), (538, 539, 549, 548), (539, 540, 550, 549), (540, 541, 551, 550), (156, 646, 532, 116), (646, 645, 533, 532), (645, 644, 534, 533), (644, 643, 535, 534), (643, 642, 536, 535), (162, 671, 531, 115), (671, 670, 530, 531), (670, 669, 529, 530), (669, 668, 528, 529), (668, 667, 527, 528), (88, 462, 537, 118), (462, 463, 538, 537), (463, 464, 539, 538), (464, 465, 540, 539), (465, 466, 541, 540), (107, 511, 521, 111), (511, 510, 520, 521), (510, 509, 519, 520), (509, 508, 518, 519), (508, 507, 517, 518), (108, 512, 522, 112), (512, 513, 523, 522), (513, 514, 524, 523), (514, 515, 525, 524), (515, 516, 526, 525), (99, 496, 511, 107), (496, 495, 510, 511), (495, 494, 509, 510), (494, 493, 508, 509), (493, 492, 507, 508), (102, 502, 512, 108), (502, 503, 513, 512), (503, 504, 514, 513), (504, 505, 515, 514), (505, 506, 516, 515), (71, 451, 496, 99), (451, 450, 495, 496), (450, 449, 494, 495), (449, 448, 493, 494), (448, 447, 492, 493), (84, 457, 502, 102), (457, 458, 503, 502), (458, 459, 504, 503), (459, 460, 505, 504), (460, 461, 506, 505), (75, 456, 501, 101), (456, 455, 500, 501), (455, 454, 499, 500), (454, 453, 498, 499), (453, 452, 497, 498), (116, 532, 557, 127), (532, 533, 558, 557), (533, 534, 559, 558), (534, 535, 560, 559), (535, 536, 561, 560), (93, 486, 491, 86), (486, 485, 490, 491), (485, 484, 489, 490), (484, 483, 488, 489), (483, 482, 487, 488), (92, 481, 486, 93), (481, 480, 485, 486), (480, 479, 484, 485), (479, 478, 483, 484), (478, 477, 482, 483), (91, 476, 481, 92), (476, 475, 480, 481), (475, 474, 479, 480), (474, 473, 478, 479), (473, 472, 477, 478), (90, 471, 476, 91), (471, 470, 475, 476), (470, 469, 474, 475), (469, 468, 473, 474), (468, 467, 472, 473), (89, 466, 471, 90), (466, 465, 470, 471), (465, 464, 469, 470), (464, 463, 468, 469), (463, 462, 467, 468), (86, 491, 457, 84), (491, 490, 458, 457), (490, 489, 459, 458), (489, 488, 460, 459), (488, 487, 461, 460), (61, 446, 456, 75), (446, 445, 455, 456), (445, 444, 454, 455), (444, 443, 453, 454), (443, 442, 452, 453), (57, 441, 451, 71), (441, 440, 450, 451), (440, 439, 449, 450), (439, 438, 448, 449), (438, 437, 447, 448), (43, 431, 441, 57), (431, 430, 440, 441), (430, 429, 439, 440), (429, 428, 438, 439), (428, 427, 437, 438), (6, 381, 431, 43), (381, 380, 430, 431), (380, 379, 429, 430), (379, 378, 428, 429), (378, 377, 427, 428), (47, 436, 446, 61), (436, 435, 445, 446), (435, 434, 444, 445), (434, 433, 443, 444), (433, 432, 442, 443), (3, 386, 401, 32), (386, 385, 400, 401), (385, 384, 399, 400), (384, 383, 398, 399), (383, 382, 397, 398), (37, 421, 426, 28), (421, 420, 425, 426), (420, 419, 424, 425), (419, 418, 423, 424), (418, 417, 422, 423), (36, 416, 421, 37), (416, 415, 420, 421), (415, 414, 419, 420), (414, 413, 418, 419), (413, 412, 417, 418), (35, 411, 416, 36), (411, 410, 415, 416), (410, 409, 414, 415), (409, 408, 413, 414), (408, 407, 412, 413), (34, 406, 411, 35), (406, 405, 410, 411), (405, 404, 409, 410), (404, 403, 408, 409), (403, 402, 407, 408), (31, 396, 406, 34), (396, 395, 405, 406), (395, 394, 404, 405), (394, 393, 403, 404), (393, 392, 402, 403), (28, 426, 397, 29), (426, 425, 398, 397), (425, 424, 399, 398), (424, 423, 400, 399), (423, 422, 401, 400), (0, 391, 436, 47), (391, 390, 435, 436), (390, 389, 434, 435), (389, 388, 433, 434), (388, 387, 432, 433), (5, 376, 396, 31), (376, 375, 395, 396), (375, 374, 394, 395), (374, 373, 393, 394), (373, 372, 392, 393), (5, 4, 387, 376), (376, 387, 388, 375), (375, 388, 389, 374), (374, 389, 390, 373), (373, 390, 391, 372), (3, 2, 377, 386), (386, 377, 378, 385), (385, 378, 379, 384), (384, 379, 380, 383), (383, 380, 381, 382)])
_uv = me_cube.uv_layers.new(name='UVMap')
_uv.uv.foreach_set('vector', [0.625, 0.5833, 0.625, 0.5417, 0.625, 0.5417, 0.625, 0.5833, 0.375, 0.9583, 0.625, 0.9583, 0.625, 1.0, 0.375, 1.0, 0.375, 0.2083, 0.625, 0.2083, 0.625, 0.25, 0.375, 0.25, 0.375, 0.7083, 0.375, 0.75, 0.375, 0.75, 0.375, 0.7083, 0.375, 0.7083, 0.625, 0.7083, 0.625, 0.75, 0.375, 0.75, 0.375, 0.4583, 0.625, 0.4583, 0.625, 0.5, 0.375, 0.5, 0.375, 0.5, 0.625, 0.5, 0.625, 0.5417, 0.375, 0.5417, 0.375, 0.5417, 0.625, 0.5417, 0.625, 0.5833, 0.375, 0.5833, 0.375, 0.5833, 0.625, 0.5833, 0.625, 0.625, 0.375, 0.625, 0.375, 0.625, 0.625, 0.625, 0.625, 0.6667, 0.375, 0.6667, 0.375, 0.6667, 0.625, 0.6667, 0.625, 0.7083, 0.375, 0.7083, 0.375, 0.2083, 0.375, 0.25, 0.375, 0.25, 0.375, 0.2083, 0.375, 0.5, 0.375, 0.5417, 0.375, 0.5417, 0.375, 0.5, 0.375, 0.5417, 0.375, 0.5833, 0.375, 0.5833, 0.375, 0.5417, 0.375, 0.04167, 0.375, 0.08333, 0.375, 0.08333, 0.375, 0.04167, 0.375, 0.4583, 0.375, 0.5, 0.375, 0.5, 0.375, 0.4583, 0.375, 0.0, 0.625, 0.0, 0.625, 0.04167, 0.375, 0.04167, 0.375, 0.04167, 0.625, 0.04167, 0.625, 0.08333, 0.375, 0.08333, 0.375, 0.08333, 0.625, 0.08333, 0.625, 0.125, 0.375, 0.125, 0.375, 0.125, 0.625, 0.125, 0.625, 0.1667, 0.375, 0.1667, 0.375, 0.1667, 0.625, 0.1667, 0.625, 0.2083, 0.375, 0.2083, 0.625, 0.1667, 0.625, 0.125, 0.625, 0.125, 0.625, 0.1667, 0.625, 0.2917, 0.625, 0.25, 0.625, 0.25, 0.625, 0.2917, 0.625, 0.5417, 0.625, 0.5, 0.625, 0.5, 0.625, 0.5417, 0.625, 0.125, 0.625, 0.08333, 0.625, 0.08333, 0.625, 0.125, 0.625, 0.25, 0.625, 0.2083, 0.625, 0.2083, 0.625, 0.25, 0.3333, 0.7083, 0.375, 0.7083, 0.375, 0.75, 0.3333, 0.75, 0.3333, 0.5, 0.375, 0.5, 0.375, 0.5417, 0.3333, 0.5417, 0.3333, 0.5417, 0.375, 0.5417, 0.375, 0.5833, 0.3333, 0.5833, 0.3333, 0.5833, 0.375, 0.5833, 0.375, 0.625, 0.3333, 0.625, 0.3333, 0.625, 0.375, 0.625, 0.375, 0.6667, 0.3333, 0.6667, 0.3333, 0.6667, 0.375, 0.6667, 0.375, 0.7083, 0.3333, 0.7083, 0.375, 0.1667, 0.375, 0.2083, 0.375, 0.2083, 0.375, 0.1667, 0.375, 0.6667, 0.375, 0.7083, 0.375, 0.7083, 0.375, 0.6667, 0.375, 0.125, 0.375, 0.1667, 0.375, 0.1667, 0.375, 0.125, 0.375, 0.625, 0.375, 0.6667, 0.375, 0.6667, 0.375, 0.625, 0.375, 0.0, 0.375, 0.04167, 0.375, 0.04167, 0.375, 0.0, 0.375, 0.08333, 0.375, 0.125, 0.375, 0.125, 0.375, 0.08333, 0.375, 0.5833, 0.375, 0.625, 0.375, 0.625, 0.375, 0.5833, 0.375, 0.9583, 0.375, 1.0, 0.375, 1.0, 0.375, 0.9583, 0.625, 0.5833, 0.625, 0.5417, 0.625, 0.5417, 0.625, 0.5833, 0.625, 0.1667, 0.625, 0.125, 0.625, 0.125, 0.625, 0.1667, 0.625, 0.5417, 0.625, 0.5, 0.625, 0.5, 0.625, 0.5417, 0.625, 0.125, 0.625, 0.08333, 0.625, 0.08333, 0.625, 0.125, 0.625, 0.2917, 0.625, 0.25, 0.625, 0.25, 0.625, 0.2917, 0.625, 0.08333, 0.625, 0.04167, 0.625, 0.04167, 0.625, 0.08333, 0.625, 0.2083, 0.625, 0.1667, 0.625, 0.1667, 0.625, 0.2083, 0.625, 0.625, 0.625, 0.5833, 0.625, 0.5833, 0.625, 0.625, 0.625, 0.6667, 0.625, 0.625, 0.625, 0.625, 0.625, 0.6667, 0.625, 0.7917, 0.625, 0.75, 0.625, 0.75, 0.625, 0.7917, 0.625, 0.7083, 0.625, 0.6667, 0.625, 0.6667, 0.625, 0.7083, 0.625, 0.75, 0.625, 0.7083, 0.625, 0.7083, 0.625, 0.75, 0.625, 0.04167, 0.625, 0.0, 0.625, 0.0, 0.625, 0.04167, 0.625, 0.08333, 0.625, 0.04167, 0.625, 0.04167, 0.625, 0.08333, 0.625, 0.6667, 0.625, 0.625, 0.625, 0.625, 0.625, 0.6667, 0.625, 0.625, 0.625, 0.5833, 0.625, 0.5833, 0.625, 0.625, 0.625, 0.2083, 0.625, 0.1667, 0.625, 0.1667, 0.625, 0.2083, 0.625, 0.5833, 0.625, 0.5417, 0.625, 0.5417, 0.625, 0.5833, 0.625, 0.1667, 0.625, 0.125, 0.625, 0.125, 0.625, 0.1667, 0.625, 0.5417, 0.625, 0.5, 0.625, 0.5, 0.625, 0.5417, 0.625, 0.2083, 0.625, 0.1667, 0.625, 0.1667, 0.625, 0.2083, 0.625, 0.625, 0.625, 0.5833, 0.625, 0.5833, 0.625, 0.625, 0.625, 0.6667, 0.625, 0.625, 0.625, 0.625, 0.625, 0.6667, 0.625, 0.7917, 0.625, 0.75, 0.625, 0.75, 0.625, 0.7917, 0.625, 0.7083, 0.625, 0.6667, 0.625, 0.6667, 0.625, 0.7083, 0.625, 0.75, 0.625, 0.7083, 0.625, 0.7083, 0.625, 0.75, 0.625, 0.04167, 0.625, 0.0, 0.625, 0.0, 0.625, 0.04167, 0.625, 0.25, 0.625, 0.2083, 0.625, 0.2083, 0.625, 0.25, 0.625, 0.75, 0.625, 0.7083, 0.625, 0.7083, 0.625, 0.75, 0.625, 0.7083, 0.625, 0.6667, 0.625, 0.6667, 0.625, 0.7083, 0.625, 0.25, 0.625, 0.25, 0.625, 0.25, 0.625, 0.25, 0.625, 0.6667, 0.625, 0.625, 0.625, 0.625, 0.625, 0.6667, 0.625, 0.625, 0.625, 0.5833, 0.625, 0.5833, 0.625, 0.625, 0.625, 0.2083, 0.625, 0.1667, 0.625, 0.1667, 0.625, 0.2083, 0.625, 0.7917, 0.625, 0.75, 0.625, 0.75, 0.625, 0.7917, 0.625, 0.7083, 0.625, 0.6667, 0.625, 0.6667, 0.625, 0.7083, 0.625, 0.75, 0.625, 0.7083, 0.625, 0.7083, 0.625, 0.75, 0.625, 0.04167, 0.625, 0.0, 0.625, 0.0, 0.625, 0.04167, 0.625, 0.25, 0.625, 0.2083, 0.625, 0.2083, 0.625, 0.25, 0.625, 0.08333, 0.625, 0.04167, 0.625, 0.04167, 0.625, 0.08333, 0.625, 0.2917, 0.625, 0.25, 0.625, 0.25, 0.625, 0.2917, 0.625, 0.125, 0.625, 0.08333, 0.625, 0.08333, 0.625, 0.125, 0.8333, 0.7083, 0.875, 0.7083, 0.875, 0.75, 0.8333, 0.75, 0.8333, 0.5, 0.875, 0.5, 0.875, 0.5417, 0.8333, 0.5417, 0.8333, 0.5417, 0.875, 0.5417, 0.875, 0.5833, 0.8333, 0.5833, 0.8333, 0.5833, 0.875, 0.5833, 0.875, 0.625, 0.8333, 0.625, 0.8333, 0.625, 0.875, 0.625, 0.875, 0.6667, 0.8333, 0.6667, 0.8333, 0.6667, 0.875, 0.6667, 0.875, 0.7083, 0.8333, 0.7083, 0.625, 0.04167, 0.625, 0.0, 0.625, 0.0, 0.625, 0.04167, 0.625, 0.25, 0.625, 0.2083, 0.625, 0.2083, 0.625, 0.25, 0.625, 0.08333, 0.625, 0.04167, 0.625, 0.04167, 0.625, 0.08333, 0.625, 0.25, 0.625, 0.25, 0.625, 0.25, 0.625, 0.25, 0.625, 0.125, 0.625, 0.08333, 0.625, 0.08333, 0.625, 0.125, 0.625, 0.5417, 0.625, 0.5, 0.625, 0.5, 0.625, 0.5417, 0.625, 0.1667, 0.625, 0.125, 0.625, 0.125, 0.625, 0.1667, 0.625, 0.5833, 0.625, 0.5417, 0.625, 0.5417, 0.625, 0.5833, 0.625, 0.75, 0.625, 0.75, 0.625, 0.75, 0.625, 0.75, 0.8333, 0.75, 0.875, 0.75, 0.875, 0.75, 0.8333, 0.75, 0.625, 0.25, 0.625, 0.25, 0.625, 0.25, 0.625, 0.25, 0.625, 0.75, 0.625, 0.75, 0.625, 0.75, 0.625, 0.75, 0.625, 0.2917, 0.625, 0.25, 0.625, 0.25, 0.625, 0.2917, 0.8333, 0.75, 0.875, 0.75, 0.875, 0.75, 0.8333, 0.75, 0.625, 0.0, 0.625, 0.0, 0.625, 0.0, 0.625, 0.0, 0.625, 0.7917, 0.625, 0.75, 0.625, 0.75, 0.625, 0.7917, 0.625, 0.0, 0.625, 0.0, 0.625, 0.0, 0.625, 0.0, 0.8333, 0.75, 0.875, 0.75, 0.875, 0.75, 0.8333, 0.75, 0.625, 0.7917, 0.625, 0.75, 0.625, 0.75, 0.625, 0.7917, 0.625, 0.0, 0.625, 0.0, 0.625, 0.0, 0.625, 0.0, 0.625, 0.75, 0.625, 0.75, 0.625, 0.75, 0.625, 0.75, 0.8333, 0.75, 0.875, 0.75, 0.875, 0.75, 0.8333, 0.75, 0.625, 0.75, 0.625, 0.75, 0.625, 0.75, 0.625, 0.75, 0.625, 0.7917, 0.625, 0.75, 0.625, 0.75, 0.625, 0.7917, 0.6667, 0.5, 0.625, 0.5, 0.625, 0.5, 0.6667, 0.5, 0.625, 0.7917, 0.625, 0.75, 0.625, 0.75, 0.625, 0.7917, 0.625, 0.0, 0.625, 0.0, 0.625, 0.0, 0.625, 0.0, 0.8333, 0.75, 0.875, 0.75, 0.875, 0.75, 0.8333, 0.75, 0.6667, 0.5, 0.625, 0.5, 0.625, 0.5, 0.6667, 0.5, 0.625, 0.5, 0.625, 0.5, 0.625, 0.5, 0.625, 0.5, 0.625, 0.25, 0.625, 0.25, 0.625, 0.25, 0.625, 0.25, 0.625, 0.7917, 0.625, 0.75, 0.625, 0.75, 0.625, 0.7917, 0.625, 0.75, 0.625, 0.75, 0.625, 0.75, 0.625, 0.75, 0.625, 0.5, 0.625, 0.5, 0.625, 0.5, 0.625, 0.5, 0.625, 0.0, 0.625, 0.0, 0.625, 0.0, 0.625, 0.0, 0.625, 0.2917, 0.625, 0.25, 0.625, 0.25, 0.625, 0.2917, 0.625, 0.5, 0.625, 0.5, 0.625, 0.5, 0.625, 0.5, 0.625, 0.7917, 0.625, 0.75, 0.625, 0.75, 0.625, 0.7917, 0.625, 0.2917, 0.625, 0.25, 0.625, 0.25, 0.625, 0.2917, 0.625, 0.2917, 0.625, 0.25, 0.625, 0.25, 0.625, 0.2917, 0.625, 0.5, 0.625, 0.5, 0.625, 0.5, 0.625, 0.5, 0.6667, 0.5, 0.625, 0.5, 0.625, 0.5, 0.6667, 0.5, 0.6667, 0.5, 0.625, 0.5, 0.625, 0.5, 0.6667, 0.5, 0.6667, 0.5, 0.625, 0.5, 0.625, 0.5, 0.6667, 0.5, 0.6667, 0.5, 0.625, 0.5, 0.625, 0.5, 0.6667, 0.5, 0.6667, 0.5, 0.625, 0.5, 0.625, 0.5, 0.6667, 0.5, 0.6667, 0.5, 0.625, 0.5, 0.625, 0.5, 0.6667, 0.5, 0.625, 0.5, 0.625, 0.5, 0.625, 0.5, 0.625, 0.5, 0.625, 0.5, 0.625, 0.5, 0.625, 0.5, 0.625, 0.5, 0.625, 0.5, 0.625, 0.5, 0.625, 0.5, 0.625, 0.5, 0.625, 0.5, 0.625, 0.5, 0.625, 0.5, 0.625, 0.5, 0.625, 0.5, 0.625, 0.5, 0.625, 0.5, 0.625, 0.5, 0.625, 0.2917, 0.625, 0.25, 0.625, 0.25, 0.625, 0.2917, 0.625, 0.2917, 0.625, 0.25, 0.625, 0.25, 0.625, 0.2917, 0.625, 0.2917, 0.625, 0.25, 0.625, 0.25, 0.625, 0.2917, 0.625, 0.2917, 0.625, 0.25, 0.625, 0.25, 0.625, 0.2917, 0.625, 0.2917, 0.625, 0.25, 0.625, 0.25, 0.625, 0.2917, 0.625, 0.25, 0.625, 0.25, 0.625, 0.25, 0.625, 0.25, 0.625, 0.25, 0.625, 0.25, 0.625, 0.25, 0.625, 0.25, 0.625, 0.25, 0.625, 0.25, 0.625, 0.25, 0.625, 0.25, 0.625, 0.25, 0.625, 0.25, 0.625, 0.25, 0.625, 0.25, 0.625, 0.25, 0.625, 0.25, 0.625, 0.25, 0.625, 0.25, 0.8333, 0.75, 0.875, 0.75, 0.875, 0.75, 0.8333, 0.75, 0.8333, 0.75, 0.875, 0.75, 0.875, 0.75, 0.8333, 0.75, 0.8333, 0.75, 0.875, 0.75, 0.875, 0.75, 0.8333, 0.75, 0.8333, 0.75, 0.875, 0.75, 0.875, 0.75, 0.8333, 0.75, 0.8333, 0.75, 0.875, 0.75, 0.875, 0.75, 0.8333, 0.75, 0.625, 0.0, 0.625, 0.0, 0.625, 0.0, 0.625, 0.0, 0.625, 0.0, 0.625, 0.0, 0.625, 0.0, 0.625, 0.0, 0.625, 0.0, 0.625, 0.0, 0.625, 0.0, 0.625, 0.0, 0.625, 0.0, 0.625, 0.0, 0.625, 0.0, 0.625, 0.0, 0.625, 0.0, 0.625, 0.0, 0.625, 0.0, 0.625, 0.0, 0.625, 0.7917, 0.625, 0.75, 0.625, 0.75, 0.625, 0.7917, 0.625, 0.7917, 0.625, 0.75, 0.625, 0.75, 0.625, 0.7917, 0.625, 0.7917, 0.625, 0.75, 0.625, 0.75, 0.625, 0.7917, 0.625, 0.7917, 0.625, 0.75, 0.625, 0.75, 0.625, 0.7917, 0.625, 0.7917, 0.625, 0.75, 0.625, 0.75, 0.625, 0.7917, 0.625, 0.75, 0.625, 0.75, 0.625, 0.75, 0.625, 0.75, 0.625, 0.75, 0.625, 0.75, 0.625, 0.75, 0.625, 0.75, 0.625, 0.75, 0.625, 0.75, 0.625, 0.75, 0.625, 0.75, 0.625, 0.75, 0.625, 0.75, 0.625, 0.75, 0.625, 0.75, 0.625, 0.75, 0.625, 0.75, 0.625, 0.75, 0.625, 0.75, 0.625, 0.75, 0.625, 0.75, 0.625, 0.75, 0.625, 0.75, 0.625, 0.75, 0.625, 0.75, 0.625, 0.75, 0.625, 0.75, 0.625, 0.75, 0.625, 0.75, 0.625, 0.75, 0.625, 0.75, 0.625, 0.75, 0.625, 0.75, 0.625, 0.75, 0.625, 0.75, 0.625, 0.75, 0.625, 0.75, 0.625, 0.75, 0.625, 0.75, 0.625, 0.75, 0.625, 0.75, 0.625, 0.75, 0.625, 0.75, 0.625, 0.75, 0.625, 0.75, 0.625, 0.75, 0.625, 0.75, 0.625, 0.75, 0.625, 0.75, 0.625, 0.75, 0.625, 0.75, 0.625, 0.75, 0.625, 0.75, 0.625, 0.75, 0.625, 0.75, 0.625, 0.75, 0.625, 0.75, 0.625, 0.75, 0.625, 0.75, 0.625, 0.75, 0.625, 0.75, 0.625, 0.75, 0.625, 0.75, 0.625, 0.75, 0.625, 0.75, 0.625, 0.75, 0.625, 0.75, 0.625, 0.75, 0.625, 0.75, 0.625, 0.75, 0.625, 0.75, 0.625, 0.75, 0.625, 0.75, 0.625, 0.75, 0.625, 0.75, 0.625, 0.75, 0.625, 0.75, 0.625, 0.75, 0.625, 0.75, 0.625, 0.75, 0.625, 0.75, 0.625, 0.75, 0.625, 0.75, 0.625, 0.75, 0.625, 0.75, 0.625, 0.75, 0.625, 0.75, 0.625, 0.75, 0.625, 0.75, 0.625, 0.75, 0.625, 0.75, 0.625, 0.75, 0.625, 0.75, 0.625, 0.75, 0.625, 0.75, 0.625, 0.75, 0.625, 0.75, 0.625, 0.75, 0.625, 0.75, 0.625, 0.0, 0.625, 0.0, 0.625, 0.0, 0.625, 0.0, 0.625, 0.0, 0.625, 0.0, 0.625, 0.0, 0.625, 0.0, 0.625, 0.0, 0.625, 0.0, 0.625, 0.0, 0.625, 0.0, 0.625, 0.0, 0.625, 0.0, 0.625, 0.0, 0.625, 0.0, 0.625, 0.0, 0.625, 0.0, 0.625, 0.0, 0.625, 0.0, 0.625, 0.0, 0.625, 0.0, 0.625, 0.0, 0.625, 0.0, 0.625, 0.0, 0.625, 0.0, 0.625, 0.0, 0.625, 0.0, 0.625, 0.0, 0.625, 0.0, 0.625, 0.0, 0.625, 0.0, 0.625, 0.0, 0.625, 0.0, 0.625, 0.0, 0.625, 0.0, 0.625, 0.0, 0.625, 0.0, 0.625, 0.0, 0.625, 0.0, 0.625, 0.0, 0.625, 0.0, 0.625, 0.0, 0.625, 0.0, 0.625, 0.0, 0.625, 0.0, 0.625, 0.0, 0.625, 0.0, 0.625, 0.0, 0.625, 0.0, 0.625, 0.0, 0.625, 0.0, 0.625, 0.0, 0.625, 0.0, 0.625, 0.0, 0.625, 0.0, 0.625, 0.0, 0.625, 0.0, 0.625, 0.0, 0.625, 0.0, 0.625, 0.0, 0.625, 0.0, 0.625, 0.0, 0.625, 0.0, 0.625, 0.0, 0.625, 0.0, 0.625, 0.0, 0.625, 0.0, 0.625, 0.0, 0.625, 0.0, 0.625, 0.0, 0.625, 0.0, 0.625, 0.0, 0.625, 0.0, 0.625, 0.0, 0.625, 0.0, 0.625, 0.0, 0.625, 0.0, 0.625, 0.0, 0.625, 0.0, 0.625, 0.25, 0.625, 0.25, 0.625, 0.25, 0.625, 0.25, 0.625, 0.25, 0.625, 0.25, 0.625, 0.25, 0.625, 0.25, 0.625, 0.25, 0.625, 0.25, 0.625, 0.25, 0.625, 0.25, 0.625, 0.25, 0.625, 0.25, 0.625, 0.25, 0.625, 0.25, 0.625, 0.25, 0.625, 0.25, 0.625, 0.25, 0.625, 0.25, 0.625, 0.25, 0.625, 0.25, 0.625, 0.25, 0.625, 0.25, 0.625, 0.25, 0.625, 0.25, 0.625, 0.25, 0.625, 0.25, 0.625, 0.25, 0.625, 0.25, 0.625, 0.25, 0.625, 0.25, 0.625, 0.25, 0.625, 0.25, 0.625, 0.25, 0.625, 0.25, 0.625, 0.25, 0.625, 0.25, 0.625, 0.25, 0.625, 0.25, 0.625, 0.25, 0.625, 0.25, 0.625, 0.25, 0.625, 0.25, 0.625, 0.25, 0.625, 0.25, 0.625, 0.25, 0.625, 0.25, 0.625, 0.25, 0.625, 0.25, 0.625, 0.25, 0.625, 0.25, 0.625, 0.25, 0.625, 0.25, 0.625, 0.25, 0.625, 0.25, 0.625, 0.25, 0.625, 0.25, 0.625, 0.25, 0.625, 0.25, 0.625, 0.25, 0.625, 0.25, 0.625, 0.25, 0.625, 0.25, 0.625, 0.25, 0.625, 0.25, 0.625, 0.25, 0.625, 0.25, 0.625, 0.25, 0.625, 0.25, 0.625, 0.25, 0.625, 0.25, 0.625, 0.25, 0.625, 0.25, 0.625, 0.25, 0.625, 0.25, 0.625, 0.25, 0.625, 0.25, 0.625, 0.25, 0.625, 0.25, 0.625, 0.5, 0.625, 0.5, 0.625, 0.5, 0.625, 0.5, 0.625, 0.5, 0.625, 0.5, 0.625, 0.5, 0.625, 0.5, 0.625, 0.5, 0.625, 0.5, 0.625, 0.5, 0.625, 0.5, 0.625, 0.5, 0.625, 0.5, 0.625, 0.5, 0.625, 0.5, 0.625, 0.5, 0.625, 0.5, 0.625, 0.5, 0.625, 0.5, 0.625, 0.5, 0.625, 0.5, 0.625, 0.5, 0.625, 0.5, 0.625, 0.5, 0.625, 0.5, 0.625, 0.5, 0.625, 0.5, 0.625, 0.5, 0.625, 0.5, 0.625, 0.5, 0.625, 0.5, 0.625, 0.5, 0.625, 0.5, 0.625, 0.5, 0.625, 0.5, 0.625, 0.5, 0.625, 0.5, 0.625, 0.5, 0.625, 0.5, 0.625, 0.5, 0.625, 0.5, 0.625, 0.5, 0.625, 0.5, 0.625, 0.5, 0.625, 0.5, 0.625, 0.5, 0.625, 0.5, 0.625, 0.5, 0.625, 0.5, 0.625, 0.5, 0.625, 0.5, 0.625, 0.5, 0.625, 0.5, 0.625, 0.5, 0.625, 0.5, 0.625, 0.5, 0.625, 0.5, 0.625, 0.5, 0.625, 0.5, 0.625, 0.5, 0.625, 0.5, 0.625, 0.5, 0.625, 0.5, 0.625, 0.5, 0.625, 0.5, 0.625, 0.5, 0.625, 0.5, 0.625, 0.5, 0.625, 0.5, 0.625, 0.5, 0.625, 0.5, 0.625, 0.5, 0.625, 0.5, 0.625, 0.5, 0.625, 0.5, 0.625, 0.5, 0.625, 0.5, 0.625, 0.5, 0.625, 0.5, 0.625, 0.5, 0.625, 0.5, 0.625, 0.5, 0.625, 0.5, 0.625, 0.5, 0.625, 0.5, 0.625, 0.5, 0.625, 0.5, 0.625, 0.5, 0.625, 0.5, 0.625, 0.5, 0.625, 0.5, 0.625, 0.5, 0.625, 0.5, 0.625, 0.5, 0.625, 0.5, 0.625, 0.2917, 0.625, 0.25, 0.625, 0.25, 0.625, 0.2917, 0.625, 0.2917, 0.625, 0.25, 0.625, 0.25, 0.625, 0.2917, 0.625, 0.2917, 0.625, 0.25, 0.625, 0.25, 0.625, 0.2917, 0.625, 0.2917, 0.625, 0.25, 0.625, 0.25, 0.625, 0.2917, 0.625, 0.0, 0.625, 0.0, 0.625, 0.0, 0.625, 0.0, 0.625, 0.0, 0.625, 0.0, 0.625, 0.0, 0.625, 0.0, 0.625, 0.0, 0.625, 0.0, 0.625, 0.0, 0.625, 0.0, 0.625, 0.0, 0.625, 0.0, 0.625, 0.0, 0.625, 0.0, 0.625, 0.5, 0.625, 0.5, 0.625, 0.5, 0.625, 0.5, 0.625, 0.5, 0.625, 0.5, 0.625, 0.5, 0.625, 0.5, 0.625, 0.5, 0.625, 0.5, 0.625, 0.5, 0.625, 0.5, 0.625, 0.5, 0.625, 0.5, 0.625, 0.5, 0.625, 0.5, 0.625, 0.75, 0.625, 0.75, 0.625, 0.75, 0.625, 0.75, 0.625, 0.75, 0.625, 0.75, 0.625, 0.75, 0.625, 0.75, 0.625, 0.75, 0.625, 0.75, 0.625, 0.75, 0.625, 0.75, 0.625, 0.75, 0.625, 0.75, 0.625, 0.75, 0.625, 0.75, 0.625, 0.7917, 0.625, 0.75, 0.625, 0.75, 0.625, 0.7917, 0.625, 0.7917, 0.625, 0.75, 0.625, 0.75, 0.625, 0.7917, 0.625, 0.7917, 0.625, 0.75, 0.625, 0.75, 0.625, 0.7917, 0.625, 0.7917, 0.625, 0.75, 0.625, 0.75, 0.625, 0.7917, 0.625, 0.25, 0.625, 0.25, 0.625, 0.25, 0.625, 0.25, 0.625, 0.25, 0.625, 0.25, 0.625, 0.25, 0.625, 0.25, 0.625, 0.25, 0.625, 0.25, 0.625, 0.25, 0.625, 0.25, 0.625, 0.25, 0.625, 0.25, 0.625, 0.25, 0.625, 0.25, 0.625, 0.5, 0.625, 0.5, 0.625, 0.5, 0.625, 0.5, 0.625, 0.5, 0.625, 0.5, 0.625, 0.5, 0.625, 0.5, 0.625, 0.5, 0.625, 0.5, 0.625, 0.5, 0.625, 0.5, 0.625, 0.5, 0.625, 0.5, 0.625, 0.5, 0.625, 0.5, 0.625, 0.0, 0.625, 0.0, 0.625, 0.0, 0.625, 0.0, 0.625, 0.0, 0.625, 0.0, 0.625, 0.0, 0.625, 0.0, 0.625, 0.0, 0.625, 0.0, 0.625, 0.0, 0.625, 0.0, 0.625, 0.0, 0.625, 0.0, 0.625, 0.0, 0.625, 0.0, 0.625, 0.75, 0.625, 0.75, 0.625, 0.75, 0.625, 0.75, 0.625, 0.75, 0.625, 0.75, 0.625, 0.75, 0.625, 0.75, 0.625, 0.75, 0.625, 0.75, 0.625, 0.75, 0.625, 0.75, 0.625, 0.75, 0.625, 0.75, 0.625, 0.75, 0.625, 0.75, 0.625, 0.75, 0.625, 0.75, 0.625, 0.75, 0.625, 0.75, 0.625, 0.75, 0.625, 0.75, 0.625, 0.75, 0.625, 0.75, 0.625, 0.75, 0.625, 0.75, 0.625, 0.75, 0.625, 0.75, 0.625, 0.75, 0.625, 0.75, 0.625, 0.75, 0.625, 0.75, 0.625, 0.0, 0.625, 0.0, 0.625, 0.0, 0.625, 0.0, 0.625, 0.0, 0.625, 0.0, 0.625, 0.0, 0.625, 0.0, 0.625, 0.0, 0.625, 0.0, 0.625, 0.0, 0.625, 0.0, 0.625, 0.0, 0.625, 0.0, 0.625, 0.0, 0.625, 0.0, 0.625, 0.0, 0.625, 0.0, 0.625, 0.0, 0.625, 0.0, 0.625, 0.0, 0.625, 0.0, 0.625, 0.0, 0.625, 0.0, 0.625, 0.0, 0.625, 0.0, 0.625, 0.0, 0.625, 0.0, 0.625, 0.0, 0.625, 0.0, 0.625, 0.0, 0.625, 0.0, 0.625, 0.0, 0.625, 0.0, 0.625, 0.0, 0.625, 0.0, 0.625, 0.0, 0.625, 0.0, 0.625, 0.0, 0.625, 0.0, 0.625, 0.0, 0.625, 0.0, 0.625, 0.0, 0.625, 0.0, 0.625, 0.0, 0.625, 0.0, 0.625, 0.0, 0.625, 0.0, 0.625, 0.75, 0.625, 0.75, 0.625, 0.75, 0.625, 0.75, 0.625, 0.75, 0.625, 0.75, 0.625, 0.75, 0.625, 0.75, 0.625, 0.75, 0.625, 0.75, 0.625, 0.75, 0.625, 0.75, 0.625, 0.75, 0.625, 0.75, 0.625, 0.75, 0.625, 0.75, 0.625, 0.25, 0.625, 0.25, 0.625, 0.25, 0.625, 0.25, 0.625, 0.25, 0.625, 0.25, 0.625, 0.25, 0.625, 0.25, 0.625, 0.25, 0.625, 0.25, 0.625, 0.25, 0.625, 0.25, 0.625, 0.25, 0.625, 0.25, 0.625, 0.25, 0.625, 0.25, 0.625, 0.75, 0.625, 0.75, 0.625, 0.75, 0.625, 0.75, 0.625, 0.75, 0.625, 0.75, 0.625, 0.75, 0.625, 0.75, 0.625, 0.75, 0.625, 0.75, 0.625, 0.75, 0.625, 0.75, 0.625, 0.75, 0.625, 0.75, 0.625, 0.75, 0.625, 0.75, 0.625, 0.5833, 0.625, 0.5417, 0.625, 0.5417, 0.625, 0.5833, 0.625, 0.5833, 0.625, 0.5417, 0.625, 0.5417, 0.625, 0.5833, 0.625, 0.5833, 0.625, 0.5417, 0.625, 0.5417, 0.625, 0.5833, 0.625, 0.5833, 0.625, 0.5417, 0.625, 0.5417, 0.625, 0.5833, 0.625, 0.1667, 0.625, 0.125, 0.625, 0.125, 0.625, 0.1667, 0.625, 0.1667, 0.625, 0.125, 0.625, 0.125, 0.625, 0.1667, 0.625, 0.1667, 0.625, 0.125, 0.625, 0.125, 0.625, 0.1667, 0.625, 0.1667, 0.625, 0.125, 0.625, 0.125, 0.625, 0.1667, 0.625, 0.5417, 0.625, 0.5, 0.625, 0.5, 0.625, 0.5417, 0.625, 0.5417, 0.625, 0.5, 0.625, 0.5, 0.625, 0.5417, 0.625, 0.5417, 0.625, 0.5, 0.625, 0.5, 0.625, 0.5417, 0.625, 0.5417, 0.625, 0.5, 0.625, 0.5, 0.625, 0.5417, 0.625, 0.125, 0.625, 0.08333, 0.625, 0.08333, 0.625, 0.125, 0.625, 0.125, 0.625, 0.08333, 0.625, 0.08333, 0.625, 0.125, 0.625, 0.125, 0.625, 0.08333, 0.625, 0.08333, 0.625, 0.125, 0.625, 0.125, 0.625, 0.08333, 0.625, 0.08333, 0.625, 0.125, 0.625, 0.25, 0.625, 0.25, 0.625, 0.25, 0.625, 0.25, 0.625, 0.25, 0.625, 0.25, 0.625, 0.25, 0.625, 0.25, 0.625, 0.25, 0.625, 0.25, 0.625, 0.25, 0.625, 0.25, 0.625, 0.25, 0.625, 0.25, 0.625, 0.25, 0.625, 0.25, 0.625, 0.08333, 0.625, 0.04167, 0.625, 0.04167, 0.625, 0.08333, 0.625, 0.08333, 0.625, 0.04167, 0.625, 0.04167, 0.625, 0.08333, 0.625, 0.08333, 0.625, 0.04167, 0.625, 0.04167, 0.625, 0.08333, 0.625, 0.08333, 0.625, 0.04167, 0.625, 0.04167, 0.625, 0.08333, 0.625, 0.25, 0.625, 0.2083, 0.625, 0.2083, 0.625, 0.25, 0.625, 0.25, 0.625, 0.2083, 0.625, 0.2083, 0.625, 0.25, 0.625, 0.25, 0.625, 0.2083, 0.625, 0.2083, 0.625, 0.25, 0.625, 0.25, 0.625, 0.2083, 0.625, 0.2083, 0.625, 0.25, 0.625, 0.04167, 0.625, 0.0, 0.625, 0.0, 0.625, 0.04167, 0.625, 0.04167, 0.625, 0.0, 0.625, 0.0, 0.625, 0.04167, 0.625, 0.04167, 0.625, 0.0, 0.625, 0.0, 0.625, 0.04167, 0.625, 0.04167, 0.625, 0.0, 0.625, 0.0, 0.625, 0.04167, 0.625, 0.2083, 0.625, 0.1667, 0.625, 0.1667, 0.625, 0.2083, 0.625, 0.2083, 0.625, 0.1667, 0.625, 0.1667, 0.625, 0.2083, 0.625, 0.2083, 0.625, 0.1667, 0.625, 0.1667, 0.625, 0.2083, 0.625, 0.2083, 0.625, 0.1667, 0.625, 0.1667, 0.625, 0.2083, 0.625, 0.625, 0.625, 0.5833, 0.625, 0.5833, 0.625, 0.625, 0.625, 0.625, 0.625, 0.5833, 0.625, 0.5833, 0.625, 0.625, 0.625, 0.625, 0.625, 0.5833, 0.625, 0.5833, 0.625, 0.625, 0.625, 0.625, 0.625, 0.5833, 0.625, 0.5833, 0.625, 0.625, 0.625, 0.6667, 0.625, 0.625, 0.625, 0.625, 0.625, 0.6667, 0.625, 0.6667, 0.625, 0.625, 0.625, 0.625, 0.625, 0.6667, 0.625, 0.6667, 0.625, 0.625, 0.625, 0.625, 0.625, 0.6667, 0.625, 0.6667, 0.625, 0.625, 0.625, 0.625, 0.625, 0.6667, 0.625, 0.7083, 0.625, 0.6667, 0.625, 0.6667, 0.625, 0.7083, 0.625, 0.7083, 0.625, 0.6667, 0.625, 0.6667, 0.625, 0.7083, 0.625, 0.7083, 0.625, 0.6667, 0.625, 0.6667, 0.625, 0.7083, 0.625, 0.7083, 0.625, 0.6667, 0.625, 0.6667, 0.625, 0.7083, 0.625, 0.75, 0.625, 0.7083, 0.625, 0.7083, 0.625, 0.75, 0.625, 0.75, 0.625, 0.7083, 0.625, 0.7083, 0.625, 0.75, 0.625, 0.75, 0.625, 0.7083, 0.625, 0.7083, 0.625, 0.75, 0.625, 0.75, 0.625, 0.7083, 0.625, 0.7083, 0.625, 0.75, 0.625, 1.0, 0.625, 0.9583, 0.625, 0.9583, 0.625, 1.0, 0.625, 0.9583, 0.625, 0.9167, 0.625, 0.9167, 0.625, 0.9583, 0.625, 0.9167, 0.625, 0.875, 0.625, 0.875, 0.625, 0.9167, 0.625, 0.875, 0.625, 0.8333, 0.625, 0.8333, 0.625, 0.875, 0.625, 0.8333, 0.625, 0.7917, 0.625, 0.7917, 0.625, 0.8333, 0.625, 1.0, 0.625, 0.9583, 0.625, 0.9583, 0.625, 1.0, 0.625, 0.9583, 0.625, 0.9167, 0.625, 0.9167, 0.625, 0.9583, 0.625, 0.9167, 0.625, 0.875, 0.625, 0.875, 0.625, 0.9167, 0.625, 0.875, 0.625, 0.8333, 0.625, 0.8333, 0.625, 0.875, 0.625, 0.8333, 0.625, 0.7917, 0.625, 0.7917, 0.625, 0.8333, 0.625, 1.0, 0.625, 0.9583, 0.625, 0.9583, 0.625, 1.0, 0.625, 0.9583, 0.625, 0.9167, 0.625, 0.9167, 0.625, 0.9583, 0.625, 0.9167, 0.625, 0.875, 0.625, 0.875, 0.625, 0.9167, 0.625, 0.875, 0.625, 0.8333, 0.625, 0.8333, 0.625, 0.875, 0.625, 0.8333, 0.625, 0.7917, 0.625, 0.7917, 0.625, 0.8333, 0.625, 1.0, 0.625, 0.9583, 0.625, 0.9583, 0.625, 1.0, 0.625, 0.9583, 0.625, 0.9167, 0.625, 0.9167, 0.625, 0.9583, 0.625, 0.9167, 0.625, 0.875, 0.625, 0.875, 0.625, 0.9167, 0.625, 0.875, 0.625, 0.8333, 0.625, 0.8333, 0.625, 0.875, 0.625, 0.8333, 0.625, 0.7917, 0.625, 0.7917, 0.625, 0.8333, 0.625, 0.5, 0.625, 0.4583, 0.625, 0.4583, 0.625, 0.5, 0.625, 0.4583, 0.625, 0.4167, 0.625, 0.4167, 0.625, 0.4583, 0.625, 0.4167, 0.625, 0.375, 0.625, 0.375, 0.625, 0.4167, 0.625, 0.375, 0.625, 0.3333, 0.625, 0.3333, 0.625, 0.375, 0.625, 0.3333, 0.625, 0.2917, 0.625, 0.2917, 0.625, 0.3333, 0.625, 0.5, 0.625, 0.4583, 0.625, 0.4583, 0.625, 0.5, 0.625, 0.4583, 0.625, 0.4167, 0.625, 0.4167, 0.625, 0.4583, 0.625, 0.4167, 0.625, 0.375, 0.625, 0.375, 0.625, 0.4167, 0.625, 0.375, 0.625, 0.3333, 0.625, 0.3333, 0.625, 0.375, 0.625, 0.3333, 0.625, 0.2917, 0.625, 0.2917, 0.625, 0.3333, 0.625, 0.5, 0.625, 0.4583, 0.625, 0.4583, 0.625, 0.5, 0.625, 0.4583, 0.625, 0.4167, 0.625, 0.4167, 0.625, 0.4583, 0.625, 0.4167, 0.625, 0.375, 0.625, 0.375, 0.625, 0.4167, 0.625, 0.375, 0.625, 0.3333, 0.625, 0.3333, 0.625, 0.375, 0.625, 0.3333, 0.625, 0.2917, 0.625, 0.2917, 0.625, 0.3333, 0.625, 0.5, 0.625, 0.4583, 0.625, 0.4583, 0.625, 0.5, 0.625, 0.4583, 0.625, 0.4167, 0.625, 0.4167, 0.625, 0.4583, 0.625, 0.4167, 0.625, 0.375, 0.625, 0.375, 0.625, 0.4167, 0.625, 0.375, 0.625, 0.3333, 0.625, 0.3333, 0.625, 0.375, 0.625, 0.3333, 0.625, 0.2917, 0.625, 0.2917, 0.625, 0.3333, 0.625, 1.0, 0.625, 0.9583, 0.625, 0.9583, 0.625, 1.0, 0.625, 0.9583, 0.625, 0.9167, 0.625, 0.9167, 0.625, 0.9583, 0.625, 0.9167, 0.625, 0.875, 0.625, 0.875, 0.625, 0.9167, 0.625, 0.875, 0.625, 0.8333, 0.625, 0.8333, 0.625, 0.875, 0.625, 0.8333, 0.625, 0.7917, 0.625, 0.7917, 0.625, 0.8333, 0.625, 1.0, 0.625, 0.9583, 0.625, 0.9583, 0.625, 1.0, 0.625, 0.9583, 0.625, 0.9167, 0.625, 0.9167, 0.625, 0.9583, 0.625, 0.9167, 0.625, 0.875, 0.625, 0.875, 0.625, 0.9167, 0.625, 0.875, 0.625, 0.8333, 0.625, 0.8333, 0.625, 0.875, 0.625, 0.8333, 0.625, 0.7917, 0.625, 0.7917, 0.625, 0.8333, 0.625, 1.0, 0.625, 0.9583, 0.625, 0.9583, 0.625, 1.0, 0.625, 0.9583, 0.625, 0.9167, 0.625, 0.9167, 0.625, 0.9583, 0.625, 0.9167, 0.625, 0.875, 0.625, 0.875, 0.625, 0.9167, 0.625, 0.875, 0.625, 0.8333, 0.625, 0.8333, 0.625, 0.875, 0.625, 0.8333, 0.625, 0.7917, 0.625, 0.7917, 0.625, 0.8333, 0.625, 1.0, 0.625, 0.9583, 0.625, 0.9583, 0.625, 1.0, 0.625, 0.9583, 0.625, 0.9167, 0.625, 0.9167, 0.625, 0.9583, 0.625, 0.9167, 0.625, 0.875, 0.625, 0.875, 0.625, 0.9167, 0.625, 0.875, 0.625, 0.8333, 0.625, 0.8333, 0.625, 0.875, 0.625, 0.8333, 0.625, 0.7917, 0.625, 0.7917, 0.625, 0.8333, 0.625, 1.0, 0.625, 0.9583, 0.625, 0.9583, 0.625, 1.0, 0.625, 0.9583, 0.625, 0.9167, 0.625, 0.9167, 0.625, 0.9583, 0.625, 0.9167, 0.625, 0.875, 0.625, 0.875, 0.625, 0.9167, 0.625, 0.875, 0.625, 0.8333, 0.625, 0.8333, 0.625, 0.875, 0.625, 0.8333, 0.625, 0.7917, 0.625, 0.7917, 0.625, 0.8333, 0.625, 0.75, 0.6667, 0.75, 0.6667, 0.75, 0.625, 0.75, 0.6667, 0.75, 0.7083, 0.75, 0.7083, 0.75, 0.6667, 0.75, 0.7083, 0.75, 0.75, 0.75, 0.75, 0.75, 0.7083, 0.75, 0.75, 0.75, 0.7917, 0.75, 0.7917, 0.75, 0.75, 0.75, 0.7917, 0.75, 0.8333, 0.75, 0.8333, 0.75, 0.7917, 0.75, 0.625, 0.75, 0.6667, 0.75, 0.6667, 0.75, 0.625, 0.75, 0.6667, 0.75, 0.7083, 0.75, 0.7083, 0.75, 0.6667, 0.75, 0.7083, 0.75, 0.75, 0.75, 0.75, 0.75, 0.7083, 0.75, 0.75, 0.75, 0.7917, 0.75, 0.7917, 0.75, 0.75, 0.75, 0.7917, 0.75, 0.8333, 0.75, 0.8333, 0.75, 0.7917, 0.75, 0.625, 0.75, 0.6667, 0.75, 0.6667, 0.75, 0.625, 0.75, 0.6667, 0.75, 0.7083, 0.75, 0.7083, 0.75, 0.6667, 0.75, 0.7083, 0.75, 0.75, 0.75, 0.75, 0.75, 0.7083, 0.75, 0.75, 0.75, 0.7917, 0.75, 0.7917, 0.75, 0.75, 0.75, 0.7917, 0.75, 0.8333, 0.75, 0.8333, 0.75, 0.7917, 0.75, 0.625, 0.75, 0.6667, 0.75, 0.6667, 0.75, 0.625, 0.75, 0.6667, 0.75, 0.7083, 0.75, 0.7083, 0.75, 0.6667, 0.75, 0.7083, 0.75, 0.75, 0.75, 0.75, 0.75, 0.7083, 0.75, 0.75, 0.75, 0.7917, 0.75, 0.7917, 0.75, 0.75, 0.75, 0.7917, 0.75, 0.8333, 0.75, 0.8333, 0.75, 0.7917, 0.75, 0.625, 0.75, 0.6667, 0.75, 0.6667, 0.75, 0.625, 0.75, 0.6667, 0.75, 0.7083, 0.75, 0.7083, 0.75, 0.6667, 0.75, 0.7083, 0.75, 0.75, 0.75, 0.75, 0.75, 0.7083, 0.75, 0.75, 0.75, 0.7917, 0.75, 0.7917, 0.75, 0.75, 0.75, 0.7917, 0.75, 0.8333, 0.75, 0.8333, 0.75, 0.7917, 0.75, 0.625, 0.5, 0.625, 0.4583, 0.625, 0.4583, 0.625, 0.5, 0.625, 0.4583, 0.625, 0.4167, 0.625, 0.4167, 0.625, 0.4583, 0.625, 0.4167, 0.625, 0.375, 0.625, 0.375, 0.625, 0.4167, 0.625, 0.375, 0.625, 0.3333, 0.625, 0.3333, 0.625, 0.375, 0.625, 0.3333, 0.625, 0.2917, 0.625, 0.2917, 0.625, 0.3333, 0.625, 0.5, 0.625, 0.4583, 0.625, 0.4583, 0.625, 0.5, 0.625, 0.4583, 0.625, 0.4167, 0.625, 0.4167, 0.625, 0.4583, 0.625, 0.4167, 0.625, 0.375, 0.625, 0.375, 0.625, 0.4167, 0.625, 0.375, 0.625, 0.3333, 0.625, 0.3333, 0.625, 0.375, 0.625, 0.3333, 0.625, 0.2917, 0.625, 0.2917, 0.625, 0.3333, 0.625, 0.5, 0.625, 0.4583, 0.625, 0.4583, 0.625, 0.5, 0.625, 0.4583, 0.625, 0.4167, 0.625, 0.4167, 0.625, 0.4583, 0.625, 0.4167, 0.625, 0.375, 0.625, 0.375, 0.625, 0.4167, 0.625, 0.375, 0.625, 0.3333, 0.625, 0.3333, 0.625, 0.375, 0.625, 0.3333, 0.625, 0.2917, 0.625, 0.2917, 0.625, 0.3333, 0.625, 0.5, 0.625, 0.4583, 0.625, 0.4583, 0.625, 0.5, 0.625, 0.4583, 0.625, 0.4167, 0.625, 0.4167, 0.625, 0.4583, 0.625, 0.4167, 0.625, 0.375, 0.625, 0.375, 0.625, 0.4167, 0.625, 0.375, 0.625, 0.3333, 0.625, 0.3333, 0.625, 0.375, 0.625, 0.3333, 0.625, 0.2917, 0.625, 0.2917, 0.625, 0.3333, 0.625, 0.5, 0.625, 0.4583, 0.625, 0.4583, 0.625, 0.5, 0.625, 0.4583, 0.625, 0.4167, 0.625, 0.4167, 0.625, 0.4583, 0.625, 0.4167, 0.625, 0.375, 0.625, 0.375, 0.625, 0.4167, 0.625, 0.375, 0.625, 0.3333, 0.625, 0.3333, 0.625, 0.375, 0.625, 0.3333, 0.625, 0.2917, 0.625, 0.2917, 0.625, 0.3333, 0.875, 0.5, 0.8333, 0.5, 0.8333, 0.5, 0.875, 0.5, 0.8333, 0.5, 0.7917, 0.5, 0.7917, 0.5, 0.8333, 0.5, 0.7917, 0.5, 0.75, 0.5, 0.75, 0.5, 0.7917, 0.5, 0.75, 0.5, 0.7083, 0.5, 0.7083, 0.5, 0.75, 0.5, 0.7083, 0.5, 0.6667, 0.5, 0.6667, 0.5, 0.7083, 0.5, 0.875, 0.5, 0.8333, 0.5, 0.8333, 0.5, 0.875, 0.5, 0.8333, 0.5, 0.7917, 0.5, 0.7917, 0.5, 0.8333, 0.5, 0.7917, 0.5, 0.75, 0.5, 0.75, 0.5, 0.7917, 0.5, 0.75, 0.5, 0.7083, 0.5, 0.7083, 0.5, 0.75, 0.5, 0.7083, 0.5, 0.6667, 0.5, 0.6667, 0.5, 0.7083, 0.5, 0.875, 0.5, 0.8333, 0.5, 0.8333, 0.5, 0.875, 0.5, 0.8333, 0.5, 0.7917, 0.5, 0.7917, 0.5, 0.8333, 0.5, 0.7917, 0.5, 0.75, 0.5, 0.75, 0.5, 0.7917, 0.5, 0.75, 0.5, 0.7083, 0.5, 0.7083, 0.5, 0.75, 0.5, 0.7083, 0.5, 0.6667, 0.5, 0.6667, 0.5, 0.7083, 0.5, 0.875, 0.5, 0.8333, 0.5, 0.8333, 0.5, 0.875, 0.5, 0.8333, 0.5, 0.7917, 0.5, 0.7917, 0.5, 0.8333, 0.5, 0.7917, 0.5, 0.75, 0.5, 0.75, 0.5, 0.7917, 0.5, 0.75, 0.5, 0.7083, 0.5, 0.7083, 0.5, 0.75, 0.5, 0.7083, 0.5, 0.6667, 0.5, 0.6667, 0.5, 0.7083, 0.5, 0.875, 0.5, 0.8333, 0.5, 0.8333, 0.5, 0.875, 0.5, 0.8333, 0.5, 0.7917, 0.5, 0.7917, 0.5, 0.8333, 0.5, 0.7917, 0.5, 0.75, 0.5, 0.75, 0.5, 0.7917, 0.5, 0.75, 0.5, 0.7083, 0.5, 0.7083, 0.5, 0.75, 0.5, 0.7083, 0.5, 0.6667, 0.5, 0.6667, 0.5, 0.7083, 0.5, 0.875, 0.5, 0.8333, 0.5, 0.8333, 0.5, 0.875, 0.5, 0.8333, 0.5, 0.7917, 0.5, 0.7917, 0.5, 0.8333, 0.5, 0.7917, 0.5, 0.75, 0.5, 0.75, 0.5, 0.7917, 0.5, 0.75, 0.5, 0.7083, 0.5, 0.7083, 0.5, 0.75, 0.5, 0.7083, 0.5, 0.6667, 0.5, 0.6667, 0.5, 0.7083, 0.5, 0.625, 0.5, 0.625, 0.4583, 0.625, 0.4583, 0.625, 0.5, 0.625, 0.4583, 0.625, 0.4167, 0.625, 0.4167, 0.625, 0.4583, 0.625, 0.4167, 0.625, 0.375, 0.625, 0.375, 0.625, 0.4167, 0.625, 0.375, 0.625, 0.3333, 0.625, 0.3333, 0.625, 0.375, 0.625, 0.3333, 0.625, 0.2917, 0.625, 0.2917, 0.625, 0.3333, 0.625, 0.5, 0.625, 0.4583, 0.625, 0.4583, 0.625, 0.5, 0.625, 0.4583, 0.625, 0.4167, 0.625, 0.4167, 0.625, 0.4583, 0.625, 0.4167, 0.625, 0.375, 0.625, 0.375, 0.625, 0.4167, 0.625, 0.375, 0.625, 0.3333, 0.625, 0.3333, 0.625, 0.375, 0.625, 0.3333, 0.625, 0.2917, 0.625, 0.2917, 0.625, 0.3333, 0.625, 1.0, 0.625, 0.9583, 0.625, 0.9583, 0.625, 1.0, 0.625, 0.9583, 0.625, 0.9167, 0.625, 0.9167, 0.625, 0.9583, 0.625, 0.9167, 0.625, 0.875, 0.625, 0.875, 0.625, 0.9167, 0.625, 0.875, 0.625, 0.8333, 0.625, 0.8333, 0.625, 0.875, 0.625, 0.8333, 0.625, 0.7917, 0.625, 0.7917, 0.625, 0.8333, 0.625, 0.5, 0.625, 0.4583, 0.625, 0.4583, 0.625, 0.5, 0.625, 0.4583, 0.625, 0.4167, 0.625, 0.4167, 0.625, 0.4583, 0.625, 0.4167, 0.625, 0.375, 0.625, 0.375, 0.625, 0.4167, 0.625, 0.375, 0.625, 0.3333, 0.625, 0.3333, 0.625, 0.375, 0.625, 0.3333, 0.625, 0.2917, 0.625, 0.2917, 0.625, 0.3333, 0.625, 1.0, 0.625, 0.9583, 0.625, 0.9583, 0.625, 1.0, 0.625, 0.9583, 0.625, 0.9167, 0.625, 0.9167, 0.625, 0.9583, 0.625, 0.9167, 0.625, 0.875, 0.625, 0.875, 0.625, 0.9167, 0.625, 0.875, 0.625, 0.8333, 0.625, 0.8333, 0.625, 0.875, 0.625, 0.8333, 0.625, 0.7917, 0.625, 0.7917, 0.625, 0.8333, 0.875, 0.5, 0.8333, 0.5, 0.8333, 0.5, 0.875, 0.5, 0.8333, 0.5, 0.7917, 0.5, 0.7917, 0.5, 0.8333, 0.5, 0.7917, 0.5, 0.75, 0.5, 0.75, 0.5, 0.7917, 0.5, 0.75, 0.5, 0.7083, 0.5, 0.7083, 0.5, 0.75, 0.5, 0.7083, 0.5, 0.6667, 0.5, 0.6667, 0.5, 0.7083, 0.5, 0.625, 0.75, 0.6667, 0.75, 0.6667, 0.75, 0.625, 0.75, 0.6667, 0.75, 0.7083, 0.75, 0.7083, 0.75, 0.6667, 0.75, 0.7083, 0.75, 0.75, 0.75, 0.75, 0.75, 0.7083, 0.75, 0.75, 0.75, 0.7917, 0.75, 0.7917, 0.75, 0.75, 0.75, 0.7917, 0.75, 0.8333, 0.75, 0.8333, 0.75, 0.7917, 0.75, 0.625, 1.0, 0.625, 0.9583, 0.625, 0.9583, 0.625, 1.0, 0.625, 0.9583, 0.625, 0.9167, 0.625, 0.9167, 0.625, 0.9583, 0.625, 0.9167, 0.625, 0.875, 0.625, 0.875, 0.625, 0.9167, 0.625, 0.875, 0.625, 0.8333, 0.625, 0.8333, 0.625, 0.875, 0.625, 0.8333, 0.625, 0.7917, 0.625, 0.7917, 0.625, 0.8333, 0.875, 0.5, 0.8333, 0.5, 0.8333, 0.5, 0.875, 0.5, 0.8333, 0.5, 0.7917, 0.5, 0.7917, 0.5, 0.8333, 0.5, 0.7917, 0.5, 0.75, 0.5, 0.75, 0.5, 0.7917, 0.5, 0.75, 0.5, 0.7083, 0.5, 0.7083, 0.5, 0.75, 0.5, 0.7083, 0.5, 0.6667, 0.5, 0.6667, 0.5, 0.7083, 0.5, 0.625, 1.0, 0.625, 0.9583, 0.625, 0.9583, 0.625, 1.0, 0.625, 0.9583, 0.625, 0.9167, 0.625, 0.9167, 0.625, 0.9583, 0.625, 0.9167, 0.625, 0.875, 0.625, 0.875, 0.625, 0.9167, 0.625, 0.875, 0.625, 0.8333, 0.625, 0.8333, 0.625, 0.875, 0.625, 0.8333, 0.625, 0.7917, 0.625, 0.7917, 0.625, 0.8333, 0.625, 0.75, 0.6667, 0.75, 0.6667, 0.75, 0.625, 0.75, 0.6667, 0.75, 0.7083, 0.75, 0.7083, 0.75, 0.6667, 0.75, 0.7083, 0.75, 0.75, 0.75, 0.75, 0.75, 0.7083, 0.75, 0.75, 0.75, 0.7917, 0.75, 0.7917, 0.75, 0.75, 0.75, 0.7917, 0.75, 0.8333, 0.75, 0.8333, 0.75, 0.7917, 0.75, 0.625, 1.0, 0.625, 0.9583, 0.625, 0.9583, 0.625, 1.0, 0.625, 0.9583, 0.625, 0.9167, 0.625, 0.9167, 0.625, 0.9583, 0.625, 0.9167, 0.625, 0.875, 0.625, 0.875, 0.625, 0.9167, 0.625, 0.875, 0.625, 0.8333, 0.625, 0.8333, 0.625, 0.875, 0.625, 0.8333, 0.625, 0.7917, 0.625, 0.7917, 0.625, 0.8333, 0.625, 0.75, 0.6667, 0.75, 0.6667, 0.75, 0.625, 0.75, 0.6667, 0.75, 0.7083, 0.75, 0.7083, 0.75, 0.6667, 0.75, 0.7083, 0.75, 0.75, 0.75, 0.75, 0.75, 0.7083, 0.75, 0.75, 0.75, 0.7917, 0.75, 0.7917, 0.75, 0.75, 0.75, 0.7917, 0.75, 0.8333, 0.75, 0.8333, 0.75, 0.7917, 0.75, 0.625, 1.0, 0.625, 0.9583, 0.625, 0.9583, 0.625, 1.0, 0.625, 0.9583, 0.625, 0.9167, 0.625, 0.9167, 0.625, 0.9583, 0.625, 0.9167, 0.625, 0.875, 0.625, 0.875, 0.625, 0.9167, 0.625, 0.875, 0.625, 0.8333, 0.625, 0.8333, 0.625, 0.875, 0.625, 0.8333, 0.625, 0.7917, 0.625, 0.7917, 0.625, 0.8333, 0.625, 0.75, 0.6667, 0.75, 0.6667, 0.75, 0.625, 0.75, 0.6667, 0.75, 0.7083, 0.75, 0.7083, 0.75, 0.6667, 0.75, 0.7083, 0.75, 0.75, 0.75, 0.75, 0.75, 0.7083, 0.75, 0.75, 0.75, 0.7917, 0.75, 0.7917, 0.75, 0.75, 0.75, 0.7917, 0.75, 0.8333, 0.75, 0.8333, 0.75, 0.7917, 0.75, 0.625, 0.5, 0.625, 0.4583, 0.625, 0.4583, 0.625, 0.5, 0.625, 0.4583, 0.625, 0.4167, 0.625, 0.4167, 0.625, 0.4583, 0.625, 0.4167, 0.625, 0.375, 0.625, 0.375, 0.625, 0.4167, 0.625, 0.375, 0.625, 0.3333, 0.625, 0.3333, 0.625, 0.375, 0.625, 0.3333, 0.625, 0.2917, 0.625, 0.2917, 0.625, 0.3333, 0.625, 0.75, 0.6667, 0.75, 0.6667, 0.75, 0.625, 0.75, 0.6667, 0.75, 0.7083, 0.75, 0.7083, 0.75, 0.6667, 0.75, 0.7083, 0.75, 0.75, 0.75, 0.75, 0.75, 0.7083, 0.75, 0.75, 0.75, 0.7917, 0.75, 0.7917, 0.75, 0.75, 0.75, 0.7917, 0.75, 0.8333, 0.75, 0.8333, 0.75, 0.7917, 0.75, 0.625, 0.6667, 0.6667, 0.6667, 0.6667, 0.7083, 0.625, 0.7083, 0.6667, 0.6667, 0.7083, 0.6667, 0.7083, 0.7083, 0.6667, 0.7083, 0.7083, 0.6667, 0.75, 0.6667, 0.75, 0.7083, 0.7083, 0.7083, 0.75, 0.6667, 0.7917, 0.6667, 0.7917, 0.7083, 0.75, 0.7083, 0.7917, 0.6667, 0.8333, 0.6667, 0.8333, 0.7083, 0.7917, 0.7083, 0.625, 0.625, 0.6667, 0.625, 0.6667, 0.6667, 0.625, 0.6667, 0.6667, 0.625, 0.7083, 0.625, 0.7083, 0.6667, 0.6667, 0.6667, 0.7083, 0.625, 0.75, 0.625, 0.75, 0.6667, 0.7083, 0.6667, 0.75, 0.625, 0.7917, 0.625, 0.7917, 0.6667, 0.75, 0.6667, 0.7917, 0.625, 0.8333, 0.625, 0.8333, 0.6667, 0.7917, 0.6667, 0.625, 0.5833, 0.6667, 0.5833, 0.6667, 0.625, 0.625, 0.625, 0.6667, 0.5833, 0.7083, 0.5833, 0.7083, 0.625, 0.6667, 0.625, 0.7083, 0.5833, 0.75, 0.5833, 0.75, 0.625, 0.7083, 0.625, 0.75, 0.5833, 0.7917, 0.5833, 0.7917, 0.625, 0.75, 0.625, 0.7917, 0.5833, 0.8333, 0.5833, 0.8333, 0.625, 0.7917, 0.625, 0.625, 0.5417, 0.6667, 0.5417, 0.6667, 0.5833, 0.625, 0.5833, 0.6667, 0.5417, 0.7083, 0.5417, 0.7083, 0.5833, 0.6667, 0.5833, 0.7083, 0.5417, 0.75, 0.5417, 0.75, 0.5833, 0.7083, 0.5833, 0.75, 0.5417, 0.7917, 0.5417, 0.7917, 0.5833, 0.75, 0.5833, 0.7917, 0.5417, 0.8333, 0.5417, 0.8333, 0.5833, 0.7917, 0.5833, 0.625, 0.5, 0.6667, 0.5, 0.6667, 0.5417, 0.625, 0.5417, 0.6667, 0.5, 0.7083, 0.5, 0.7083, 0.5417, 0.6667, 0.5417, 0.7083, 0.5, 0.75, 0.5, 0.75, 0.5417, 0.7083, 0.5417, 0.75, 0.5, 0.7917, 0.5, 0.7917, 0.5417, 0.75, 0.5417, 0.7917, 0.5, 0.8333, 0.5, 0.8333, 0.5417, 0.7917, 0.5417, 0.625, 0.7083, 0.6667, 0.7083, 0.6667, 0.75, 0.625, 0.75, 0.6667, 0.7083, 0.7083, 0.7083, 0.7083, 0.75, 0.6667, 0.75, 0.7083, 0.7083, 0.75, 0.7083, 0.75, 0.75, 0.7083, 0.75, 0.75, 0.7083, 0.7917, 0.7083, 0.7917, 0.75, 0.75, 0.75, 0.7917, 0.7083, 0.8333, 0.7083, 0.8333, 0.75, 0.7917, 0.75, 0.625, 0.5, 0.625, 0.4583, 0.625, 0.4583, 0.625, 0.5, 0.625, 0.4583, 0.625, 0.4167, 0.625, 0.4167, 0.625, 0.4583, 0.625, 0.4167, 0.625, 0.375, 0.625, 0.375, 0.625, 0.4167, 0.625, 0.375, 0.625, 0.3333, 0.625, 0.3333, 0.625, 0.375, 0.625, 0.3333, 0.625, 0.2917, 0.625, 0.2917, 0.625, 0.3333, 0.625, 1.0, 0.625, 0.9583, 0.625, 0.9583, 0.625, 1.0, 0.625, 0.9583, 0.625, 0.9167, 0.625, 0.9167, 0.625, 0.9583, 0.625, 0.9167, 0.625, 0.875, 0.625, 0.875, 0.625, 0.9167, 0.625, 0.875, 0.625, 0.8333, 0.625, 0.8333, 0.625, 0.875, 0.625, 0.8333, 0.625, 0.7917, 0.625, 0.7917, 0.625, 0.8333, 0.625, 1.0, 0.625, 0.9583, 0.625, 0.9583, 0.625, 1.0, 0.625, 0.9583, 0.625, 0.9167, 0.625, 0.9167, 0.625, 0.9583, 0.625, 0.9167, 0.625, 0.875, 0.625, 0.875, 0.625, 0.9167, 0.625, 0.875, 0.625, 0.8333, 0.625, 0.8333, 0.625, 0.875, 0.625, 0.8333, 0.625, 0.7917, 0.625, 0.7917, 0.625, 0.8333, 0.625, 1.0, 0.625, 0.9583, 0.625, 0.9583, 0.625, 1.0, 0.625, 0.9583, 0.625, 0.9167, 0.625, 0.9167, 0.625, 0.9583, 0.625, 0.9167, 0.625, 0.875, 0.625, 0.875, 0.625, 0.9167, 0.625, 0.875, 0.625, 0.8333, 0.625, 0.8333, 0.625, 0.875, 0.625, 0.8333, 0.625, 0.7917, 0.625, 0.7917, 0.625, 0.8333, 0.625, 0.5, 0.625, 0.4583, 0.625, 0.4583, 0.625, 0.5, 0.625, 0.4583, 0.625, 0.4167, 0.625, 0.4167, 0.625, 0.4583, 0.625, 0.4167, 0.625, 0.375, 0.625, 0.375, 0.625, 0.4167, 0.625, 0.375, 0.625, 0.3333, 0.625, 0.3333, 0.625, 0.375, 0.625, 0.3333, 0.625, 0.2917, 0.625, 0.2917, 0.625, 0.3333, 0.375, 0.75, 0.375, 0.7917, 0.375, 0.7917, 0.375, 0.75, 0.375, 0.7917, 0.375, 0.8333, 0.375, 0.8333, 0.375, 0.7917, 0.375, 0.8333, 0.375, 0.875, 0.375, 0.875, 0.375, 0.8333, 0.375, 0.875, 0.375, 0.9167, 0.375, 0.9167, 0.375, 0.875, 0.375, 0.9167, 0.375, 0.9583, 0.375, 0.9583, 0.375, 0.9167, 0.125, 0.6667, 0.1667, 0.6667, 0.1667, 0.7083, 0.125, 0.7083, 0.1667, 0.6667, 0.2083, 0.6667, 0.2083, 0.7083, 0.1667, 0.7083, 0.2083, 0.6667, 0.25, 0.6667, 0.25, 0.7083, 0.2083, 0.7083, 0.25, 0.6667, 0.2917, 0.6667, 0.2917, 0.7083, 0.25, 0.7083, 0.2917, 0.6667, 0.3333, 0.6667, 0.3333, 0.7083, 0.2917, 0.7083, 0.125, 0.625, 0.1667, 0.625, 0.1667, 0.6667, 0.125, 0.6667, 0.1667, 0.625, 0.2083, 0.625, 0.2083, 0.6667, 0.1667, 0.6667, 0.2083, 0.625, 0.25, 0.625, 0.25, 0.6667, 0.2083, 0.6667, 0.25, 0.625, 0.2917, 0.625, 0.2917, 0.6667, 0.25, 0.6667, 0.2917, 0.625, 0.3333, 0.625, 0.3333, 0.6667, 0.2917, 0.6667, 0.125, 0.5833, 0.1667, 0.5833, 0.1667, 0.625, 0.125, 0.625, 0.1667, 0.5833, 0.2083, 0.5833, 0.2083, 0.625, 0.1667, 0.625, 0.2083, 0.5833, 0.25, 0.5833, 0.25, 0.625, 0.2083, 0.625, 0.25, 0.5833, 0.2917, 0.5833, 0.2917, 0.625, 0.25, 0.625, 0.2917, 0.5833, 0.3333, 0.5833, 0.3333, 0.625, 0.2917, 0.625, 0.125, 0.5417, 0.1667, 0.5417, 0.1667, 0.5833, 0.125, 0.5833, 0.1667, 0.5417, 0.2083, 0.5417, 0.2083, 0.5833, 0.1667, 0.5833, 0.2083, 0.5417, 0.25, 0.5417, 0.25, 0.5833, 0.2083, 0.5833, 0.25, 0.5417, 0.2917, 0.5417, 0.2917, 0.5833, 0.25, 0.5833, 0.2917, 0.5417, 0.3333, 0.5417, 0.3333, 0.5833, 0.2917, 0.5833, 0.125, 0.5, 0.1667, 0.5, 0.1667, 0.5417, 0.125, 0.5417, 0.1667, 0.5, 0.2083, 0.5, 0.2083, 0.5417, 0.1667, 0.5417, 0.2083, 0.5, 0.25, 0.5, 0.25, 0.5417, 0.2083, 0.5417, 0.25, 0.5, 0.2917, 0.5, 0.2917, 0.5417, 0.25, 0.5417, 0.2917, 0.5, 0.3333, 0.5, 0.3333, 0.5417, 0.2917, 0.5417, 0.125, 0.7083, 0.1667, 0.7083, 0.1667, 0.75, 0.125, 0.75, 0.1667, 0.7083, 0.2083, 0.7083, 0.2083, 0.75, 0.1667, 0.75, 0.2083, 0.7083, 0.25, 0.7083, 0.25, 0.75, 0.2083, 0.75, 0.25, 0.7083, 0.2917, 0.7083, 0.2917, 0.75, 0.25, 0.75, 0.2917, 0.7083, 0.3333, 0.7083, 0.3333, 0.75, 0.2917, 0.75, 0.625, 0.5, 0.625, 0.4583, 0.625, 0.4583, 0.625, 0.5, 0.625, 0.4583, 0.625, 0.4167, 0.625, 0.4167, 0.625, 0.4583, 0.625, 0.4167, 0.625, 0.375, 0.625, 0.375, 0.625, 0.4167, 0.625, 0.375, 0.625, 0.3333, 0.625, 0.3333, 0.625, 0.375, 0.625, 0.3333, 0.625, 0.2917, 0.625, 0.2917, 0.625, 0.3333, 0.375, 0.25, 0.375, 0.2917, 0.375, 0.2917, 0.375, 0.25, 0.375, 0.2917, 0.375, 0.3333, 0.375, 0.3333, 0.375, 0.2917, 0.375, 0.3333, 0.375, 0.375, 0.375, 0.375, 0.375, 0.3333, 0.375, 0.375, 0.375, 0.4167, 0.375, 0.4167, 0.375, 0.375, 0.375, 0.4167, 0.375, 0.4583, 0.375, 0.4583, 0.375, 0.4167, 0.375, 0.25, 0.625, 0.25, 0.625, 0.2917, 0.375, 0.2917, 0.375, 0.2917, 0.625, 0.2917, 0.625, 0.3333, 0.375, 0.3333, 0.375, 0.3333, 0.625, 0.3333, 0.625, 0.375, 0.375, 0.375, 0.375, 0.375, 0.625, 0.375, 0.625, 0.4167, 0.375, 0.4167, 0.375, 0.4167, 0.625, 0.4167, 0.625, 0.4583, 0.375, 0.4583, 0.375, 0.75, 0.625, 0.75, 0.625, 0.7917, 0.375, 0.7917, 0.375, 0.7917, 0.625, 0.7917, 0.625, 0.8333, 0.375, 0.8333, 0.375, 0.8333, 0.625, 0.8333, 0.625, 0.875, 0.375, 0.875, 0.375, 0.875, 0.625, 0.875, 0.625, 0.9167, 0.375, 0.9167, 0.375, 0.9167, 0.625, 0.9167, 0.625, 0.9583, 0.375, 0.9583])
me_cube.materials.append(mat_material)
me_cube.use_remesh_preserve_volume = False
me_cube.use_remesh_preserve_attributes = False
me_cube.use_mirror_vertex_groups = False
me_cube.update()

# ---- objects
ob_cube = bpy.data.objects.new('Cube', me_cube)
ob_light = bpy.data.objects.new('Light', light_light)
ob_camera = bpy.data.objects.new('Camera', cam_camera)

# ---- transforms, parenting, visibility, modifiers, constraints
ob_cube.location = (0.0, 0.0, 0.0)
ob_cube.lock_rotations_4d = False
ob_cube.empty_display_type = 'ARROWS'
ob_cube.lineart.crease_threshold = 0.0
ob_light.location = (4.076, 1.005, 5.904)
ob_light.rotation_euler = (0.6503, 0.05522, 1.866)
ob_light.lock_rotations_4d = False
ob_light.empty_display_type = 'ARROWS'
ob_light.color = (0.0, 0.0, 0.0, 0.0)
ob_light.lineart.crease_threshold = 0.0
ob_camera.location = (7.359, -6.926, 4.958)
ob_camera.rotation_euler = (1.109, 0.0, 0.8149)
ob_camera.lock_rotations_4d = False
ob_camera.empty_display_type = 'ARROWS'
ob_camera.color = (0.0, 0.0, 0.0, 0.0)
ob_camera.display_type = 'WIRE'
ob_camera.lineart.crease_threshold = 0.0

# ---- collection membership
col_collection.objects.link(ob_cube)
col_collection.objects.link(ob_light)
col_collection.objects.link(ob_camera)

# ---- scene / render settings (as saved in the file)
scene.camera = ob_camera
scene.frame_start = 1; scene.frame_end = 250; scene.frame_set(1)
scene.render.engine = 'BLENDER_EEVEE_NEXT'
scene.cycles.use_denoising = False
scene.cycles.samples = 128
scene.cycles.sampling_pattern = 'TABULATED_SOBOL'
scene.cycles.use_adaptive_sampling = False
scene.cycles.use_light_tree = False
scene.view_settings.view_transform = 'Filmic'
bpy.context.view_layer.update()

